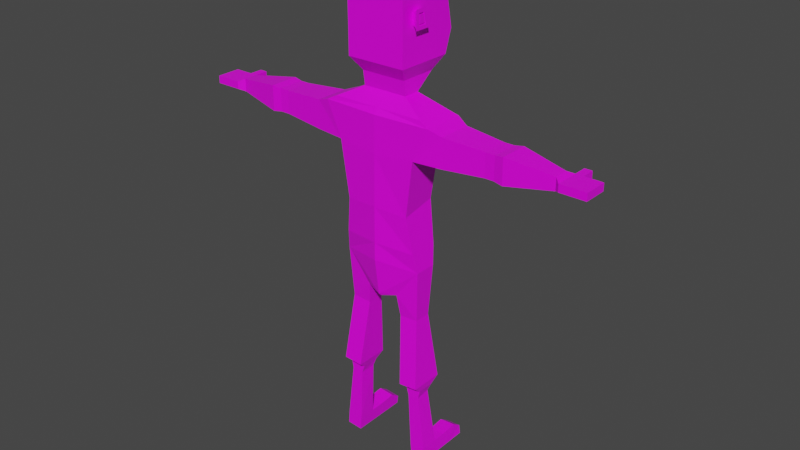 # Source: player_05.blend  (saved by Blender 2.92.15; exported with 4.5.12 LTS)
import bpy
from mathutils import Matrix  # noqa: F401  (used for matrix-valued properties, if any)

bpy.ops.wm.read_factory_settings(use_empty=True)
scene = bpy.context.scene
scene.name = 'Scene'

# ---- collections
col_collection = bpy.data.collections.new('Collection'); scene.collection.children.link(col_collection)

# ---- images (referenced by path relative to the original .blend; pixels are not part of the script)
import os
ASSET_DIR = os.environ.get("B2B_ASSET_DIR", "")  # directory of the original .blend (textures are referenced by path, not embedded)
HERE = os.path.dirname(os.path.abspath(__file__))  # packed textures are extracted next to this script under _unpacked/

def load_image(name, relpath, width, height, colorspace="sRGB"):
    """Load a texture the original file referenced (path relative to the .blend, or extracted next to this script)."""
    p = next((c for c in (os.path.join(HERE, relpath), os.path.join(ASSET_DIR, relpath)) if relpath and os.path.exists(c)), "")
    if p:
        img = bpy.data.images.load(p, check_existing=True)
        img.name = name
    else:  # same state as the original file: an image datablock whose file is absent (Cycles renders it pink)
        img = bpy.data.images.new(name, width, height)
        img.source = "FILE"
        img.filepath = "//" + (relpath or name)
    img.colorspace_settings.name = colorspace
    return img
img_low_poly_png_009 = load_image('low_poly.png.009', 'low_poly.png', 1024, 1024, 'sRGB')

# ---- materials (node trees are filled in below, after node groups)
mat_material_009 = bpy.data.materials.new('Material.009')
mat_material_009.alpha_threshold = 0.0
mat_material_009.use_transparent_shadow = False
mat_material_009.line_color = (0.0, 0.0, 0.0, 1.0)

# ---- material node trees
mat_material_009.use_nodes = True; mat_material_009.node_tree.nodes.clear()
_N = mat_material_009.node_tree.nodes; _L = mat_material_009.node_tree.links
n0 = _N.new('ShaderNodeOutputMaterial'); n0.name = 'Material Output'; n0.location = (300, 300)
n1 = _N.new('ShaderNodeBsdfPrincipled'); n1.name = 'Principled BSDF'; n1.location = (10, 300)
n1.distribution = 'GGX'
n1.subsurface_method = 'BURLEY'
n1.inputs[2].default_value = 0.4
n1.inputs[3].default_value = 1.45
n1.inputs[27].default_value = (0.0, 0.0, 0.0, 1.0)
n1.inputs[28].default_value = 1.0
n2 = _N.new('ShaderNodeTexImage'); n2.name = 'Image Texture'; n2.location = (-451, 143)
n2.image = img_low_poly_png_009
n2.interpolation = 'Closest'
_L.new(n1.outputs[0], n0.inputs[0])
_L.new(n2.outputs[0], n1.inputs[0])
n0.is_active_output = True

# ---- world
world_world = bpy.data.worlds.new('World'); scene.world = world_world
world_world.color = (0.05088, 0.05088, 0.05088)
world_world.use_sun_shadow = False
world_world.sun_shadow_jitter_overblur = 0.0

# ---- meshes
me_cube_006 = bpy.data.meshes.new('Cube.006')
me_cube_006.from_pydata([(-0.2177, 0.03411, 1.098), (-0.08634, 0.03411, 0.933), (-0.2177, -0.08299, 1.098), (-0.08634, -0.08299, 0.933), (-0.1748, -0.1206, 1.393), (-0.1709, 0.06483, 1.427), (-0.2131, -0.1285, 1.689), (-0.2086, 0.07268, 1.723), (-0.2951, 0.09273, 1.864), (-0.101, 0.02008, 0.8174), (-0.101, -0.06896, 0.8174), (-0.2023, -0.06896, 0.8253), (-0.2023, 0.02008, 0.8253), (-0.1327, 0.06386, 0.4501), (-0.1327, -0.1127, 0.4501), (-0.234, -0.1127, 0.458), (-0.234, 0.06386, 0.458), (-0.1432, 0.02232, 0.4149), (-0.1432, -0.0712, 0.4149), (-0.2279, -0.0712, 0.4219), (-0.2279, 0.02232, 0.4219), (-0.1523, 0.009488, 0.3776), (-0.1572, -0.0723, 0.3722), (-0.2186, -0.0723, 0.3773), (-0.2138, 0.009488, 0.3827), (-0.1775, 0.02232, -0.001631), (-0.1775, -0.0712, -0.001631), (-0.2621, -0.0712, 0.005331), (-0.2621, 0.02232, 0.005331), (-0.2561, -0.0712, 0.07844), (-0.1715, -0.0712, 0.07147), (-0.2561, 0.02232, 0.07844), (-0.1715, 0.02232, 0.07147), (-0.2621, 0.09083, 0.005331), (-0.1775, 0.09083, -0.001631), (-0.1715, 0.09083, 0.07147), (-0.2561, 0.09083, 0.07844), (-0.2621, 0.2335, 0.005331), (-0.1775, 0.2335, -0.001631), (-0.1715, 0.2335, 0.04539), (-0.2561, 0.2335, 0.05236), (-0.1715, 0.1823, 0.08036), (-0.2561, 0.1823, 0.08732), (-0.1775, 0.1365, -0.001631), (-0.2621, 0.1365, 0.005331), (-0.3665, -0.1123, 1.691), (-0.3657, 0.06462, 1.69), (-0.3652, -0.1121, 1.841), (-0.3642, 0.06487, 1.84), (-0.5897, -0.0945, 1.707), (-0.5893, 0.04632, 1.706), (-0.589, -0.09437, 1.826), (-0.5884, 0.04647, 1.826), (-0.6398, -0.09456, 1.707), (-0.6394, 0.04625, 1.707), (-0.6392, -0.09444, 1.827), (-0.6386, 0.04638, 1.826), (-0.6873, -0.1017, 1.701), (-0.6869, 0.05322, 1.701), (-0.6866, -0.1015, 1.833), (-0.6861, 0.05334, 1.833), (-0.9282, -0.06247, 1.735), (-0.9282, 0.01363, 1.735), (-0.9281, -0.06245, 1.8), (-0.9281, 0.01365, 1.8), (-0.9567, -0.08843, 1.748), (-0.9566, 0.03958, 1.748), (-0.9567, -0.08843, 1.787), (-0.9566, 0.03958, 1.787), (-0.997, -0.08844, 1.748), (-0.997, 0.03956, 1.748), (-0.997, -0.08844, 1.787), (-0.9969, 0.03957, 1.787), (-1.095, -0.08844, 1.748), (-1.095, 0.03956, 1.748), (-1.095, -0.08844, 1.787), (-1.095, 0.03956, 1.787), (-0.9566, 0.1103, 1.748), (-0.9566, 0.1103, 1.787), (-0.9969, 0.1103, 1.748), (-0.9969, 0.1103, 1.787), (-1.02, -0.08844, 1.748), (-1.04, -0.08844, 1.748), (-1.059, -0.08844, 1.748), (-1.079, -0.08844, 1.748), (-1.079, 0.03956, 1.748), (-1.059, 0.03956, 1.748), (-1.04, 0.03956, 1.748), (-1.02, 0.03956, 1.748), (-1.02, -0.08844, 1.787), (-1.04, -0.08844, 1.787), (-1.059, -0.08844, 1.787), (-1.079, -0.08844, 1.787), (-1.02, 0.03956, 1.787), (-1.04, 0.03956, 1.787), (-1.059, 0.03956, 1.787), (-1.079, 0.03956, 1.787), (-0.1141, -0.06586, 1.956), (-0.1134, 0.01932, 1.956), (-0.1138, -0.07706, 2.032), (-0.1126, 0.117, 2.032), (-0.1514, -0.1291, 2.103), (-0.1513, -0.05932, 2.344), (-0.151, -0.01853, 2.343), (-0.07653, -0.07594, 2.473), (-0.07566, 0.05827, 2.473), (-0.1506, -0.00718, 2.286), (-0.151, -0.05927, 2.286), (-0.2032, 0.05335, 1.201), (-0.2032, -0.1022, 1.201), (-0.2413, 0.07107, 1.891), (-0.2425, -0.1179, 1.892), (-0.1524, -0.1293, 2.414), (-0.1506, 0.1688, 2.413), (-0.1515, -0.1291, 2.217), (-0.1666, -0.05008, 2.336), (-0.1664, -0.02644, 2.335), (-0.1662, -0.01829, 2.294), (-0.1664, -0.05005, 2.294), (-0.1668, -0.0641, 2.35), (-0.1664, -0.01493, 2.349), (-0.166, -0.001247, 2.28), (-0.1665, -0.06404, 2.28), (-0.1821, -0.07419, 2.362), (-0.1815, -0.007294, 2.362), (-0.1809, 0.01133, 2.268), (-0.1816, -0.07412, 2.268), (-0.1818, -0.05511, 2.343), (-0.1815, -0.02294, 2.343), (-0.1812, -0.01185, 2.287), (-0.1815, -0.05507, 2.287), (-0.171, -0.05008, 2.336), (-0.1708, -0.02644, 2.335), (-0.1706, -0.01829, 2.294), (-0.1708, -0.05005, 2.294), (-0.1817, -0.05009, 2.336), (-0.1815, -0.02644, 2.335), (-0.1812, -0.01829, 2.294), (-0.1815, -0.05005, 2.294), (-0.2964, -0.1251, 1.864), (-0.0002249, 0.09169, 1.121), (-0.0002249, 0.02723, 0.9101), (-0.0002249, -0.1406, 1.121), (-0.0002249, -0.1128, 0.9233), (0.2172, 0.03411, 1.098), (0.08589, 0.03411, 0.933), (0.2172, -0.08299, 1.098), (0.08589, -0.08299, 0.933), (0.0005402, -0.1404, 1.405), (0.1756, -0.1206, 1.393), (0.001079, 0.1124, 1.405), (0.173, 0.06475, 1.427), (0.002888, -0.14, 1.667), (0.2186, -0.1287, 1.69), (0.004021, 0.1129, 1.667), (0.2166, 0.07246, 1.724), (0.004692, -0.1397, 1.864), (0.006225, 0.1145, 1.864), (0.3047, 0.09238, 1.865), (0.1006, 0.02008, 0.8174), (0.1006, -0.06896, 0.8174), (0.2018, -0.06896, 0.8253), (0.2018, 0.02008, 0.8253), (0.1323, 0.06386, 0.4501), (0.1323, -0.1127, 0.4501), (0.2335, -0.1127, 0.458), (0.2335, 0.06386, 0.458), (0.1428, 0.02232, 0.4149), (0.1428, -0.0712, 0.4149), (0.2274, -0.0712, 0.4219), (0.2274, 0.02232, 0.4219), (0.1519, 0.009488, 0.3776), (0.1567, -0.0723, 0.3722), (0.2182, -0.0723, 0.3773), (0.2133, 0.009488, 0.3827), (0.1771, 0.02232, -0.001631), (0.1771, -0.0712, -0.001631), (0.2617, -0.0712, 0.005331), (0.2617, 0.02232, 0.005331), (0.2557, -0.0712, 0.07844), (0.1711, -0.0712, 0.07147), (0.2557, 0.02232, 0.07844), (0.1711, 0.02232, 0.07147), (0.2617, 0.09083, 0.005331), (0.1771, 0.09083, -0.001631), (0.1711, 0.09083, 0.07147), (0.2557, 0.09083, 0.07844), (0.2617, 0.2335, 0.005331), (0.1771, 0.2335, -0.001631), (0.1711, 0.2335, 0.04539), (0.2557, 0.2335, 0.05236), (0.1711, 0.1823, 0.08036), (0.2557, 0.1823, 0.08732), (0.1771, 0.1365, -0.001631), (0.2617, 0.1365, 0.005331), (0.3705, -0.1126, 1.691), (0.3711, 0.06432, 1.691), (0.3714, -0.1124, 1.842), (0.3721, 0.0645, 1.842), (0.5914, -0.09475, 1.707), (0.5916, 0.04602, 1.707), (0.5918, -0.09469, 1.827), (0.592, 0.0461, 1.827), (0.641, -0.09478, 1.707), (0.6411, 0.04598, 1.707), (0.6412, -0.09474, 1.827), (0.6414, 0.04604, 1.827), (0.6879, -0.1018, 1.701), (0.688, 0.05298, 1.701), (0.6881, -0.1018, 1.834), (0.6883, 0.05303, 1.833), (0.9279, -0.06249, 1.735), (0.9279, 0.01361, 1.735), (0.9279, -0.06249, 1.8), (0.9279, 0.01361, 1.8), (0.9563, -0.08844, 1.748), (0.9563, 0.03956, 1.748), (0.9563, -0.08844, 1.787), (0.9563, 0.03956, 1.787), (0.9965, -0.08844, 1.748), (0.9965, 0.03956, 1.748), (0.9965, -0.08844, 1.787), (0.9965, 0.03956, 1.787), (1.094, -0.08844, 1.748), (1.094, 0.03956, 1.748), (1.094, -0.08844, 1.787), (1.094, 0.03956, 1.787), (0.9563, 0.1103, 1.748), (0.9563, 0.1103, 1.787), (0.9965, 0.1103, 1.748), (0.9965, 0.1103, 1.787), (1.02, -0.08844, 1.748), (1.039, -0.08844, 1.748), (1.059, -0.08844, 1.748), (1.078, -0.08844, 1.748), (1.078, 0.03956, 1.748), (1.059, 0.03956, 1.748), (1.039, 0.03956, 1.748), (1.02, 0.03956, 1.748), (1.02, -0.08844, 1.787), (1.039, -0.08844, 1.787), (1.059, -0.08844, 1.787), (1.078, -0.08844, 1.787), (1.02, 0.03956, 1.787), (1.039, 0.03956, 1.787), (1.059, 0.03956, 1.787), (1.078, 0.03956, 1.787), (0.005988, -0.0659, 1.957), (0.1256, -0.06602, 1.957), (0.006596, 0.01927, 1.956), (0.1262, 0.01914, 1.957), (0.006268, -0.0771, 2.032), (0.1259, -0.07723, 2.033), (0.007453, 0.117, 2.032), (0.1269, 0.1168, 2.032), (0.005939, -0.1291, 2.103), (0.1625, -0.1293, 2.103), (0.004974, -0.1293, 2.414), (0.1626, -0.05952, 2.344), (0.006677, 0.1688, 2.413), (0.1629, -0.01875, 2.344), (0.004978, -0.07598, 2.473), (0.0863, -0.07604, 2.474), (0.005821, 0.05823, 2.473), (0.0871, 0.05816, 2.473), (0.1632, -0.007404, 2.287), (0.005865, -0.1291, 2.217), (0.1628, -0.05948, 2.287), (-0.0001354, 0.0917, 1.216), (-0.0002215, -0.1406, 1.216), (0.2028, 0.05335, 1.201), (0.2028, -0.1022, 1.201), (0.252, 0.07076, 1.892), (0.006342, 0.07108, 1.891), (0.005094, -0.1179, 1.892), (0.2511, -0.1182, 1.892), (0.1617, -0.1294, 2.414), (0.1632, 0.1686, 2.414), (0.1625, -0.1293, 2.217), (0.178, -0.05031, 2.336), (0.1782, -0.02667, 2.336), (0.1784, -0.01852, 2.295), (0.1782, -0.05028, 2.295), (0.1779, -0.06432, 2.35), (0.1782, -0.01517, 2.35), (0.1786, -0.001492, 2.281), (0.1781, -0.06427, 2.281), (0.1926, -0.07442, 2.363), (0.1931, -0.007542, 2.363), (0.1936, 0.01106, 2.268), (0.193, -0.07436, 2.269), (0.1929, -0.05535, 2.344), (0.1931, -0.02319, 2.344), (0.1934, -0.01211, 2.287), (0.1931, -0.05532, 2.288), (0.1824, -0.05031, 2.336), (0.1825, -0.02667, 2.336), (0.1828, -0.01853, 2.295), (0.1825, -0.05029, 2.295), (0.1929, -0.05033, 2.336), (0.1931, -0.02669, 2.336), (0.1933, -0.01855, 2.295), (0.1931, -0.0503, 2.295), (0.3038, -0.1254, 1.865), (-0.1495, 0.169, 2.102), (0.007756, 0.169, 2.102), (-0.1495, 0.2078, 2.216), (0.007756, 0.2077, 2.216), (0.1641, 0.1688, 2.102), (0.1641, 0.2075, 2.216), (-0.0002249, -0.05658, 0.9101), (-0.0008795, -0.101, 0.9101), (5.994e-05, -0.1405, 1.121), (0.08568, -0.08463, 0.9336)], [(141, 310), (310, 311)], [(143, 142, 2, 3), (0, 1, 9, 12), (1, 141, 143, 3), (1, 0, 140, 141), (5, 4, 6, 7), (268, 108, 5, 150), (109, 269, 148, 4), (108, 109, 4, 5), (154, 7, 8, 157), (4, 148, 152, 6), (150, 5, 7, 154), (273, 110, 98, 249), (6, 139, 47, 45), (6, 152, 156, 139), (11, 12, 16, 15), (3, 2, 11, 10), (1, 3, 10, 9), (2, 0, 12, 11), (16, 13, 17, 20), (10, 11, 15, 14), (12, 9, 13, 16), (9, 10, 14, 13), (19, 20, 24, 23), (13, 14, 18, 17), (15, 16, 20, 19), (14, 15, 19, 18), (30, 29, 27, 26), (18, 19, 23, 22), (20, 17, 21, 24), (17, 18, 22, 21), (26, 27, 28, 25), (32, 30, 26, 25), (29, 31, 28, 27), (23, 24, 31, 29), (21, 22, 30, 32), (24, 21, 32, 31), (22, 23, 29, 30), (28, 31, 36, 33), (42, 41, 39, 40), (25, 28, 33, 34), (31, 32, 35, 36), (32, 25, 34, 35), (40, 39, 38, 37), (41, 43, 38, 39), (44, 42, 40, 37), (43, 44, 37, 38), (34, 33, 44, 43), (33, 36, 42, 44), (35, 34, 43, 41), (36, 35, 41, 42), (48, 46, 50, 52), (7, 6, 45, 46), (8, 7, 46, 48), (139, 8, 48, 47), (49, 51, 55, 53), (46, 45, 49, 50), (45, 47, 51, 49), (47, 48, 52, 51), (56, 54, 58, 60), (51, 52, 56, 55), (52, 50, 54, 56), (50, 49, 53, 54), (60, 58, 62, 64), (54, 53, 57, 58), (53, 55, 59, 57), (55, 56, 60, 59), (61, 63, 67, 65), (58, 57, 61, 62), (57, 59, 63, 61), (59, 60, 64, 63), (68, 66, 77, 78), (63, 64, 68, 67), (64, 62, 66, 68), (62, 61, 65, 66), (85, 84, 73, 74), (66, 65, 69, 70), (65, 67, 71, 69), (67, 68, 72, 71), (74, 73, 75, 76), (84, 92, 75, 73), (92, 96, 76, 75), (96, 85, 74, 76), (78, 77, 79, 80), (72, 68, 78, 80), (66, 70, 79, 77), (70, 72, 80, 79), (72, 70, 88, 93), (93, 88, 87, 94), (94, 87, 86, 95), (95, 86, 85, 96), (71, 72, 93, 89), (89, 93, 94, 90), (90, 94, 95, 91), (91, 95, 96, 92), (69, 71, 89, 81), (81, 89, 90, 82), (82, 90, 91, 83), (83, 91, 92, 84), (70, 69, 81, 88), (88, 81, 82, 87), (87, 82, 83, 86), (86, 83, 84, 85), (98, 97, 99, 100), (110, 111, 97, 98), (111, 274, 247, 97), (100, 99, 101, 304), (97, 247, 251, 99), (249, 98, 100, 253), (307, 306, 113, 259), (99, 251, 255, 101), (253, 100, 304, 305), (113, 112, 104, 105), (102, 103, 120, 119), (114, 266, 257, 112), (263, 105, 104, 261), (112, 257, 261, 104), (259, 113, 105, 263), (101, 255, 266, 114), (304, 101, 114, 306), (0, 2, 109, 108), (2, 142, 269, 109), (140, 0, 108, 268), (139, 156, 274, 111), (8, 139, 111, 110), (157, 8, 110, 273), (103, 102, 112, 113), (106, 103, 113, 306), (102, 107, 114, 112), (107, 106, 306, 114), (118, 115, 131, 134), (106, 107, 122, 121), (103, 106, 121, 120), (107, 102, 119, 122), (116, 115, 127, 128), (115, 118, 130, 127), (120, 121, 125, 124), (121, 122, 126, 125), (128, 127, 123, 124), (129, 128, 124, 125), (127, 130, 126, 123), (130, 129, 125, 126), (122, 119, 123, 126), (118, 117, 129, 130), (119, 120, 124, 123), (117, 116, 128, 129), (134, 131, 135, 138), (115, 116, 132, 131), (117, 118, 134, 133), (116, 117, 133, 132), (137, 138, 135, 136), (131, 132, 136, 135), (133, 134, 138, 137), (132, 133, 137, 136), (269, 148, 150, 268), (143, 147, 146, 142), (144, 162, 159, 145), (145, 147, 143, 141), (141, 143, 142, 140), (145, 141, 140, 144), (151, 155, 153, 149), (268, 150, 151, 270), (271, 149, 148, 269), (270, 151, 149, 271), (154, 157, 158, 155), (149, 153, 152, 148), (150, 154, 155, 151), (148, 152, 154, 150), (273, 249, 250, 272), (152, 156, 157, 154), (153, 195, 197, 303), (153, 303, 156, 152), (161, 165, 166, 162), (147, 160, 161, 146), (145, 159, 160, 147), (146, 161, 162, 144), (166, 170, 167, 163), (160, 164, 165, 161), (162, 166, 163, 159), (159, 163, 164, 160), (169, 173, 174, 170), (163, 167, 168, 164), (165, 169, 170, 166), (164, 168, 169, 165), (180, 176, 177, 179), (168, 172, 173, 169), (170, 174, 171, 167), (167, 171, 172, 168), (176, 175, 178, 177), (182, 175, 176, 180), (179, 177, 178, 181), (173, 179, 181, 174), (171, 182, 180, 172), (174, 181, 182, 171), (172, 180, 179, 173), (178, 183, 186, 181), (192, 190, 189, 191), (175, 184, 183, 178), (181, 186, 185, 182), (182, 185, 184, 175), (190, 187, 188, 189), (191, 189, 188, 193), (194, 187, 190, 192), (193, 188, 187, 194), (184, 193, 194, 183), (183, 194, 192, 186), (185, 191, 193, 184), (186, 192, 191, 185), (198, 202, 200, 196), (155, 196, 195, 153), (158, 198, 196, 155), (303, 197, 198, 158), (199, 203, 205, 201), (196, 200, 199, 195), (195, 199, 201, 197), (197, 201, 202, 198), (206, 210, 208, 204), (201, 205, 206, 202), (202, 206, 204, 200), (200, 204, 203, 199), (210, 214, 212, 208), (204, 208, 207, 203), (203, 207, 209, 205), (205, 209, 210, 206), (211, 215, 217, 213), (208, 212, 211, 207), (207, 211, 213, 209), (209, 213, 214, 210), (218, 228, 227, 216), (213, 217, 218, 214), (214, 218, 216, 212), (212, 216, 215, 211), (235, 224, 223, 234), (216, 220, 219, 215), (215, 219, 221, 217), (217, 221, 222, 218), (224, 226, 225, 223), (234, 223, 225, 242), (242, 225, 226, 246), (246, 226, 224, 235), (228, 230, 229, 227), (222, 230, 228, 218), (216, 227, 229, 220), (220, 229, 230, 222), (222, 243, 238, 220), (243, 244, 237, 238), (244, 245, 236, 237), (245, 246, 235, 236), (221, 239, 243, 222), (239, 240, 244, 243), (240, 241, 245, 244), (241, 242, 246, 245), (219, 231, 239, 221), (231, 232, 240, 239), (232, 233, 241, 240), (233, 234, 242, 241), (220, 238, 231, 219), (238, 237, 232, 231), (237, 236, 233, 232), (236, 235, 234, 233), (250, 254, 252, 248), (274, 247, 249, 273), (272, 250, 248, 275), (275, 248, 247, 274), (254, 308, 256, 252), (248, 252, 251, 247), (249, 253, 254, 250), (247, 251, 253, 249), (307, 259, 277, 309), (252, 256, 255, 251), (253, 305, 308, 254), (251, 255, 305, 253), (277, 264, 262, 276), (266, 257, 259, 307), (258, 283, 284, 260), (278, 276, 257, 266), (263, 261, 262, 264), (276, 262, 261, 257), (259, 263, 264, 277), (257, 261, 263, 259), (256, 278, 266, 255), (308, 309, 278, 256), (144, 270, 271, 146), (146, 271, 269, 142), (140, 268, 270, 144), (142, 269, 268, 140), (303, 275, 274, 156), (158, 272, 275, 303), (156, 274, 273, 157), (157, 273, 272, 158), (260, 277, 276, 258), (265, 309, 277, 260), (258, 276, 278, 267), (267, 278, 309, 265), (282, 298, 295, 279), (265, 285, 286, 267), (260, 284, 285, 265), (267, 286, 283, 258), (280, 292, 291, 279), (279, 291, 294, 282), (284, 288, 289, 285), (285, 289, 290, 286), (292, 288, 287, 291), (293, 289, 288, 292), (291, 287, 290, 294), (294, 290, 289, 293), (286, 290, 287, 283), (282, 294, 293, 281), (283, 287, 288, 284), (281, 293, 292, 280), (298, 302, 299, 295), (279, 295, 296, 280), (281, 297, 298, 282), (280, 296, 297, 281), (301, 300, 299, 302), (295, 299, 300, 296), (297, 301, 302, 298), (296, 300, 301, 297), (304, 306, 307, 309, 308, 305), (3, 311, 312, 142, 2), (313, 147, 146, 142, 312, 311)])
_uv = me_cube_006.uv_layers.new(name='UVMap')
_uv.uv.foreach_set('vector', [0.4495, 0.5114, 0.4495, 0.5114, 0.4495, 0.5114, 0.4495, 0.5114, 0.4495, 0.5114, 0.4495, 0.5114, 0.4495, 0.5114, 0.4495, 0.5114, 0.4495, 0.5114, 0.4495, 0.5114, 0.4495, 0.5114, 0.4495, 0.5114, 0.4495, 0.5114, 0.4495, 0.5114, 0.4495, 0.5114, 0.4495, 0.5114, 0.3206, 0.1598, 0.3206, 0.1598, 0.3206, 0.1598, 0.3206, 0.1598, 0.348, 0.1755, 0.348, 0.1755, 0.348, 0.1755, 0.348, 0.1755, 0.348, 0.1755, 0.348, 0.1755, 0.348, 0.1755, 0.348, 0.1755, 0.348, 0.1755, 0.348, 0.1755, 0.348, 0.1755, 0.348, 0.1755, 0.3206, 0.1598, 0.3206, 0.1598, 0.3206, 0.1598, 0.3206, 0.1598, 0.3206, 0.1598, 0.3206, 0.1598, 0.3206, 0.1598, 0.3206, 0.1598, 0.3206, 0.1598, 0.3206, 0.1598, 0.3206, 0.1598, 0.3206, 0.1598, 0.6917, 0.5583, 0.6917, 0.5583, 0.6917, 0.5583, 0.6917, 0.5583, 0.3206, 0.1598, 0.3206, 0.1598, 0.3206, 0.1598, 0.3206, 0.1598, 0.3206, 0.1598, 0.3206, 0.1598, 0.3206, 0.1598, 0.3206, 0.1598, 0.4495, 0.5114, 0.4495, 0.5114, 0.4495, 0.5114, 0.4495, 0.5114, 0.4231, 0.5661, 0.4231, 0.5661, 0.4231, 0.5661, 0.4231, 0.5661, 0.4495, 0.5114, 0.4495, 0.5114, 0.4495, 0.5114, 0.4495, 0.5114, 0.4495, 0.5114, 0.4495, 0.5114, 0.4495, 0.5114, 0.4495, 0.5114, 0.6917, 0.5583, 0.6917, 0.5583, 0.6917, 0.5583, 0.6917, 0.5583, 0.4231, 0.5661, 0.4231, 0.5661, 0.4231, 0.5661, 0.4231, 0.5661, 0.4495, 0.5114, 0.4495, 0.5114, 0.4495, 0.5114, 0.4495, 0.5114, 0.4495, 0.5114, 0.4495, 0.5114, 0.4495, 0.5114, 0.4495, 0.5114, 0.6917, 0.5583, 0.6917, 0.5583, 0.6917, 0.5583, 0.6917, 0.5583, 0.6917, 0.5583, 0.6917, 0.5583, 0.6917, 0.5583, 0.6917, 0.5583, 0.6917, 0.5583, 0.6917, 0.5583, 0.6917, 0.5583, 0.6917, 0.5583, 0.6917, 0.5583, 0.6917, 0.5583, 0.6917, 0.5583, 0.6917, 0.5583, 0.6917, 0.5583, 0.6917, 0.5583, 0.6917, 0.5583, 0.6917, 0.5583, 0.6917, 0.5583, 0.6917, 0.5583, 0.6917, 0.5583, 0.6917, 0.5583, 0.6917, 0.5583, 0.6917, 0.5583, 0.6917, 0.5583, 0.6917, 0.5583, 0.6917, 0.5583, 0.6917, 0.5583, 0.6917, 0.5583, 0.6917, 0.5583, 0.6917, 0.5583, 0.6917, 0.5583, 0.6917, 0.5583, 0.6917, 0.5583, 0.6917, 0.5583, 0.6917, 0.5583, 0.6917, 0.5583, 0.6917, 0.5583, 0.6917, 0.5583, 0.6917, 0.5583, 0.6917, 0.5583, 0.6917, 0.5583, 0.6917, 0.5583, 0.6917, 0.5583, 0.6917, 0.5583, 0.6917, 0.5583, 0.6917, 0.5583, 0.6917, 0.5583, 0.6917, 0.5583, 0.6917, 0.5583, 0.6917, 0.5583, 0.6917, 0.5583, 0.6917, 0.5583, 0.6917, 0.5583, 0.6917, 0.5583, 0.6917, 0.5583, 0.6917, 0.5583, 0.6917, 0.5583, 0.6917, 0.5583, 0.6917, 0.5583, 0.6917, 0.5583, 0.6917, 0.5583, 0.6917, 0.5583, 0.6917, 0.5583, 0.6917, 0.5583, 0.6917, 0.5583, 0.6917, 0.5583, 0.6917, 0.5583, 0.6917, 0.5583, 0.6917, 0.5583, 0.6917, 0.5583, 0.6917, 0.5583, 0.6917, 0.5583, 0.6917, 0.5583, 0.6917, 0.5583, 0.6917, 0.5583, 0.6917, 0.5583, 0.6917, 0.5583, 0.6917, 0.5583, 0.6917, 0.5583, 0.6917, 0.5583, 0.6917, 0.5583, 0.6917, 0.5583, 0.6917, 0.5583, 0.6917, 0.5583, 0.6917, 0.5583, 0.6917, 0.5583, 0.6917, 0.5583, 0.6917, 0.5583, 0.6917, 0.5583, 0.6917, 0.5583, 0.6917, 0.5583, 0.6917, 0.5583, 0.6917, 0.5583, 0.6917, 0.5583, 0.6917, 0.5583, 0.6917, 0.5583, 0.6917, 0.5583, 0.6917, 0.5583, 0.6917, 0.5583, 0.6917, 0.5583, 0.6917, 0.5583, 0.6917, 0.5583, 0.6917, 0.5583, 0.6917, 0.5583, 0.6917, 0.5583, 0.6917, 0.5583, 0.6917, 0.5583, 0.6917, 0.5583, 0.6917, 0.5583, 0.307, 0.1598, 0.307, 0.1598, 0.307, 0.1598, 0.307, 0.1598, 0.3206, 0.1598, 0.3206, 0.1598, 0.3206, 0.1598, 0.3206, 0.1598, 0.3206, 0.1598, 0.3206, 0.1598, 0.3206, 0.1598, 0.3206, 0.1598, 0.3206, 0.1598, 0.3206, 0.1598, 0.3206, 0.1598, 0.3206, 0.1598, 0.6917, 0.5583, 0.6917, 0.5583, 0.6917, 0.5583, 0.6917, 0.5583, 0.307, 0.1598, 0.307, 0.1598, 0.307, 0.1598, 0.307, 0.1598, 0.3206, 0.1598, 0.3206, 0.1598, 0.3206, 0.1598, 0.3206, 0.1598, 0.3206, 0.1598, 0.3206, 0.1598, 0.3206, 0.1598, 0.3206, 0.1598, 0.6917, 0.5583, 0.6917, 0.5583, 0.6917, 0.5583, 0.6917, 0.5583, 0.6917, 0.5583, 0.6917, 0.5583, 0.6917, 0.5583, 0.6917, 0.5583, 0.6917, 0.5583, 0.6917, 0.5583, 0.6917, 0.5583, 0.6917, 0.5583, 0.6917, 0.5583, 0.6917, 0.5583, 0.6917, 0.5583, 0.6917, 0.5583, 0.6917, 0.5583, 0.6917, 0.5583, 0.6917, 0.5583, 0.6917, 0.5583, 0.6917, 0.5583, 0.6917, 0.5583, 0.6917, 0.5583, 0.6917, 0.5583, 0.6917, 0.5583, 0.6917, 0.5583, 0.6917, 0.5583, 0.6917, 0.5583, 0.6917, 0.5583, 0.6917, 0.5583, 0.6917, 0.5583, 0.6917, 0.5583, 0.6917, 0.5583, 0.6917, 0.5583, 0.6917, 0.5583, 0.6917, 0.5583, 0.6917, 0.5583, 0.6917, 0.5583, 0.6917, 0.5583, 0.6917, 0.5583, 0.6917, 0.5583, 0.6917, 0.5583, 0.6917, 0.5583, 0.6917, 0.5583, 0.6917, 0.5583, 0.6917, 0.5583, 0.6917, 0.5583, 0.6917, 0.5583, 0.6917, 0.5583, 0.6917, 0.5583, 0.6917, 0.5583, 0.6917, 0.5583, 0.6917, 0.5583, 0.6917, 0.5583, 0.6917, 0.5583, 0.6917, 0.5583, 0.6917, 0.5583, 0.6917, 0.5583, 0.6917, 0.5583, 0.6917, 0.5583, 0.6917, 0.5583, 0.6917, 0.5583, 0.6917, 0.5583, 0.6917, 0.5583, 0.6917, 0.5583, 0.6917, 0.5583, 0.6917, 0.5583, 0.6917, 0.5583, 0.6917, 0.5583, 0.6917, 0.5583, 0.6917, 0.5583, 0.6917, 0.5583, 0.6917, 0.5583, 0.6917, 0.5583, 0.6917, 0.5583, 0.6917, 0.5583, 0.6917, 0.5583, 0.6917, 0.5583, 0.6917, 0.5583, 0.6917, 0.5583, 0.6917, 0.5583, 0.6917, 0.5583, 0.6917, 0.5583, 0.6917, 0.5583, 0.6917, 0.5583, 0.6917, 0.5583, 0.6917, 0.5583, 0.6917, 0.5583, 0.6917, 0.5583, 0.6917, 0.5583, 0.6917, 0.5583, 0.6917, 0.5583, 0.6917, 0.5583, 0.6917, 0.5583, 0.6917, 0.5583, 0.6917, 0.5583, 0.6917, 0.5583, 0.6917, 0.5583, 0.6917, 0.5583, 0.6917, 0.5583, 0.6917, 0.5583, 0.6917, 0.5583, 0.6917, 0.5583, 0.6917, 0.5583, 0.6917, 0.5583, 0.6917, 0.5583, 0.6917, 0.5583, 0.6917, 0.5583, 0.6917, 0.5583, 0.6917, 0.5583, 0.6917, 0.5583, 0.6917, 0.5583, 0.6917, 0.5583, 0.6917, 0.5583, 0.6917, 0.5583, 0.6917, 0.5583, 0.6917, 0.5583, 0.6917, 0.5583, 0.6917, 0.5583, 0.6917, 0.5583, 0.6917, 0.5583, 0.6917, 0.5583, 0.6917, 0.5583, 0.6917, 0.5583, 0.6917, 0.5583, 0.6917, 0.5583, 0.6917, 0.5583, 0.6917, 0.5583, 0.6917, 0.5583, 0.6917, 0.5583, 0.6917, 0.5583, 0.6917, 0.5583, 0.6917, 0.5583, 0.6917, 0.5583, 0.6917, 0.5583, 0.6917, 0.5583, 0.6917, 0.5583, 0.6917, 0.5583, 0.6917, 0.5583, 0.6917, 0.5583, 0.6917, 0.5583, 0.6917, 0.5583, 0.6917, 0.5583, 0.6917, 0.5583, 0.6917, 0.5583, 0.6917, 0.5583, 0.6917, 0.5583, 0.6917, 0.5583, 0.6917, 0.5583, 0.6917, 0.5583, 0.6917, 0.5583, 0.6917, 0.5583, 0.6917, 0.5583, 0.6917, 0.5583, 0.6917, 0.5583, 0.6917, 0.5583, 0.6917, 0.5583, 0.6917, 0.5583, 0.6917, 0.5583, 0.6917, 0.5583, 0.6917, 0.5583, 0.6917, 0.5583, 0.6917, 0.5583, 0.6917, 0.5583, 0.6917, 0.5583, 0.6917, 0.5583, 0.6917, 0.5583, 0.6917, 0.5583, 0.6917, 0.5583, 0.6917, 0.5583, 0.6917, 0.5583, 0.6917, 0.5583, 0.6917, 0.5583, 0.6917, 0.5583, 0.6917, 0.5583, 0.6917, 0.5583, 0.6917, 0.5583, 0.6917, 0.5583, 0.6917, 0.5583, 0.6917, 0.5583, 0.6917, 0.5583, 0.6917, 0.5583, 0.6917, 0.5583, 0.6917, 0.5583, 0.6917, 0.5583, 0.6917, 0.5583, 0.6917, 0.5583, 0.6917, 0.5583, 0.6917, 0.5583, 0.6917, 0.5583, 0.6917, 0.5583, 0.6917, 0.5583, 0.6917, 0.5583, 0.6917, 0.5583, 0.6917, 0.5583, 0.6917, 0.5583, 0.6917, 0.5583, 0.6917, 0.5583, 0.6917, 0.5583, 0.6917, 0.5583, 0.6917, 0.5583, 0.6917, 0.5583, 0.6917, 0.5583, 0.6917, 0.5583, 0.6917, 0.5583, 0.6917, 0.5583, 0.6917, 0.5583, 0.6917, 0.5583, 0.6917, 0.5583, 0.6917, 0.5583, 0.6917, 0.5583, 0.6917, 0.5583, 0.9495, 0.9489, 0.9495, 0.9489, 0.9495, 0.9489, 0.9495, 0.9489, 0.6917, 0.5583, 0.6917, 0.5583, 0.6917, 0.5583, 0.6917, 0.5583, 0.6917, 0.5583, 0.6917, 0.5583, 0.6917, 0.5583, 0.6917, 0.5583, 0.9417, 0.9177, 0.9417, 0.9177, 0.9417, 0.9177, 0.9417, 0.9177, 0.9495, 0.9489, 0.9495, 0.9489, 0.9495, 0.9489, 0.9495, 0.9489, 0.9495, 0.9489, 0.9495, 0.9489, 0.9495, 0.9489, 0.9495, 0.9489, 0.6917, 0.5583, 0.6917, 0.5583, 0.6917, 0.5583, 0.6917, 0.5583, 0.6917, 0.5583, 0.6917, 0.5583, 0.6917, 0.5583, 0.6917, 0.5583, 0.348, 0.1755, 0.348, 0.1755, 0.348, 0.1755, 0.348, 0.1755, 0.348, 0.1755, 0.348, 0.1755, 0.348, 0.1755, 0.348, 0.1755, 0.348, 0.1755, 0.348, 0.1755, 0.348, 0.1755, 0.348, 0.1755, 0.1761, 0.1833, 0.1761, 0.1833, 0.1761, 0.1833, 0.1761, 0.1833, 0.1761, 0.1833, 0.1761, 0.1833, 0.1761, 0.1833, 0.1761, 0.1833, 0.1761, 0.1833, 0.1761, 0.1833, 0.1761, 0.1833, 0.1761, 0.1833, 0.6917, 0.5583, 0.6917, 0.5583, 0.6917, 0.5583, 0.6917, 0.5583, 0.6917, 0.5583, 0.6917, 0.5583, 0.6917, 0.5583, 0.6917, 0.5583, 0.6917, 0.5583, 0.6917, 0.5583, 0.6917, 0.5583, 0.6917, 0.5583, 0.6917, 0.5583, 0.6917, 0.5583, 0.6917, 0.5583, 0.6917, 0.5583, 0.6917, 0.5583, 0.6917, 0.5583, 0.6917, 0.5583, 0.6917, 0.5583, 0.6917, 0.5583, 0.6917, 0.5583, 0.6917, 0.5583, 0.6917, 0.5583, 0.6917, 0.5583, 0.6917, 0.5583, 0.6917, 0.5583, 0.6917, 0.5583, 0.6917, 0.5583, 0.6917, 0.5583, 0.6917, 0.5583, 0.6917, 0.5583, 0.6917, 0.5583, 0.6917, 0.5583, 0.6917, 0.5583, 0.6917, 0.5583, 0.6917, 0.5583, 0.6917, 0.5583, 0.6917, 0.5583, 0.6917, 0.5583, 0.6917, 0.5583, 0.6917, 0.5583, 0.6917, 0.5583, 0.6917, 0.5583, 0.6917, 0.5583, 0.6917, 0.5583, 0.6917, 0.5583, 0.6917, 0.5583, 0.6917, 0.5583, 0.6917, 0.5583, 0.6917, 0.5583, 0.6917, 0.5583, 0.6917, 0.5583, 0.6917, 0.5583, 0.6917, 0.5583, 0.6917, 0.5583, 0.6917, 0.5583, 0.6917, 0.5583, 0.6917, 0.5583, 0.6917, 0.5583, 0.6917, 0.5583, 0.6917, 0.5583, 0.6917, 0.5583, 0.6917, 0.5583, 0.6917, 0.5583, 0.6917, 0.5583, 0.6917, 0.5583, 0.6917, 0.5583, 0.6917, 0.5583, 0.6917, 0.5583, 0.6917, 0.5583, 0.6917, 0.5583, 0.6917, 0.5583, 0.6917, 0.5583, 0.6917, 0.5583, 0.6917, 0.5583, 0.6917, 0.5583, 0.6917, 0.5583, 0.6917, 0.5583, 0.6917, 0.5583, 0.6917, 0.5583, 0.6917, 0.5583, 0.6917, 0.5583, 0.6917, 0.5583, 0.6917, 0.5583, 0.6917, 0.5583, 0.6917, 0.5583, 0.6917, 0.5583, 0.6917, 0.5583, 0.6917, 0.5583, 0.6917, 0.5583, 0.6917, 0.5583, 0.6917, 0.5583, 0.6917, 0.5583, 0.6917, 0.5583, 0.6917, 0.5583, 0.6917, 0.5583, 0.6917, 0.5583, 0.6917, 0.5583, 0.6917, 0.5583, 0.6917, 0.5583, 0.6917, 0.5583, 0.6917, 0.5583, 0.6917, 0.5583, 0.6917, 0.5583, 0.6917, 0.5583, 0.6917, 0.5583, 0.6917, 0.5583, 0.6917, 0.5583, 0.6917, 0.5583, 0.6917, 0.5583, 0.6917, 0.5583, 0.6917, 0.5583, 0.6917, 0.5583, 0.6917, 0.5583, 0.6917, 0.5583, 0.4495, 0.5114, 0.4495, 0.5114, 0.4495, 0.5114, 0.4495, 0.5114, 0.4495, 0.5114, 0.4495, 0.5114, 0.4495, 0.5114, 0.4495, 0.5114, 0.4495, 0.5114, 0.4495, 0.5114, 0.4495, 0.5114, 0.4495, 0.5114, 0.6917, 0.5583, 0.6917, 0.5583, 0.6917, 0.5583, 0.6917, 0.5583, 0.4495, 0.5114, 0.4495, 0.5114, 0.4495, 0.5114, 0.4495, 0.5114, 0.3206, 0.1598, 0.3206, 0.1598, 0.3206, 0.1598, 0.3206, 0.1598, 0.348, 0.1755, 0.348, 0.1755, 0.348, 0.1755, 0.348, 0.1755, 0.348, 0.1755, 0.348, 0.1755, 0.348, 0.1755, 0.348, 0.1755, 0.348, 0.1755, 0.348, 0.1755, 0.348, 0.1755, 0.348, 0.1755, 0.3206, 0.1598, 0.3206, 0.1598, 0.3206, 0.1598, 0.3206, 0.1598, 0.3206, 0.1598, 0.3206, 0.1598, 0.3206, 0.1598, 0.3206, 0.1598, 0.3206, 0.1598, 0.3206, 0.1598, 0.3206, 0.1598, 0.3206, 0.1598, 0.3206, 0.1598, 0.3206, 0.1598, 0.3206, 0.1598, 0.3206, 0.1598, 0.6917, 0.5583, 0.6917, 0.5583, 0.6917, 0.5583, 0.6917, 0.5583, 0.6917, 0.5583, 0.6917, 0.5583, 0.6917, 0.5583, 0.6917, 0.5583, 0.3206, 0.1598, 0.3206, 0.1598, 0.3206, 0.1598, 0.3206, 0.1598, 0.3206, 0.1598, 0.3206, 0.1598, 0.3206, 0.1598, 0.3206, 0.1598, 0.4495, 0.5114, 0.4495, 0.5114, 0.4495, 0.5114, 0.4495, 0.5114, 0.4231, 0.5661, 0.4231, 0.5661, 0.4231, 0.5661, 0.4231, 0.5661, 0.4495, 0.5114, 0.4495, 0.5114, 0.4495, 0.5114, 0.4495, 0.5114, 0.4495, 0.5114, 0.4495, 0.5114, 0.4495, 0.5114, 0.4495, 0.5114, 0.6917, 0.5583, 0.6917, 0.5583, 0.6917, 0.5583, 0.6917, 0.5583, 0.4231, 0.5661, 0.4231, 0.5661, 0.4231, 0.5661, 0.4231, 0.5661, 0.4495, 0.5114, 0.4495, 0.5114, 0.4495, 0.5114, 0.4495, 0.5114, 0.4495, 0.5114, 0.4495, 0.5114, 0.4495, 0.5114, 0.4495, 0.5114, 0.6917, 0.5583, 0.6917, 0.5583, 0.6917, 0.5583, 0.6917, 0.5583, 0.6917, 0.5583, 0.6917, 0.5583, 0.6917, 0.5583, 0.6917, 0.5583, 0.6917, 0.5583, 0.6917, 0.5583, 0.6917, 0.5583, 0.6917, 0.5583, 0.6917, 0.5583, 0.6917, 0.5583, 0.6917, 0.5583, 0.6917, 0.5583, 0.6917, 0.5583, 0.6917, 0.5583, 0.6917, 0.5583, 0.6917, 0.5583, 0.6917, 0.5583, 0.6917, 0.5583, 0.6917, 0.5583, 0.6917, 0.5583, 0.6917, 0.5583, 0.6917, 0.5583, 0.6917, 0.5583, 0.6917, 0.5583, 0.6917, 0.5583, 0.6917, 0.5583, 0.6917, 0.5583, 0.6917, 0.5583, 0.6917, 0.5583, 0.6917, 0.5583, 0.6917, 0.5583, 0.6917, 0.5583, 0.6917, 0.5583, 0.6917, 0.5583, 0.6917, 0.5583, 0.6917, 0.5583, 0.6917, 0.5583, 0.6917, 0.5583, 0.6917, 0.5583, 0.6917, 0.5583, 0.6917, 0.5583, 0.6917, 0.5583, 0.6917, 0.5583, 0.6917, 0.5583, 0.6917, 0.5583, 0.6917, 0.5583, 0.6917, 0.5583, 0.6917, 0.5583, 0.6917, 0.5583, 0.6917, 0.5583, 0.6917, 0.5583, 0.6917, 0.5583, 0.6917, 0.5583, 0.6917, 0.5583, 0.6917, 0.5583, 0.6917, 0.5583, 0.6917, 0.5583, 0.6917, 0.5583, 0.6917, 0.5583, 0.6917, 0.5583, 0.6917, 0.5583, 0.6917, 0.5583, 0.6917, 0.5583, 0.6917, 0.5583, 0.6917, 0.5583, 0.6917, 0.5583, 0.6917, 0.5583, 0.6917, 0.5583, 0.6917, 0.5583, 0.6917, 0.5583, 0.6917, 0.5583, 0.6917, 0.5583, 0.6917, 0.5583, 0.6917, 0.5583, 0.6917, 0.5583, 0.6917, 0.5583, 0.6917, 0.5583, 0.6917, 0.5583, 0.6917, 0.5583, 0.6917, 0.5583, 0.6917, 0.5583, 0.6917, 0.5583, 0.6917, 0.5583, 0.6917, 0.5583, 0.6917, 0.5583, 0.6917, 0.5583, 0.6917, 0.5583, 0.6917, 0.5583, 0.6917, 0.5583, 0.6917, 0.5583, 0.6917, 0.5583, 0.6917, 0.5583, 0.6917, 0.5583, 0.6917, 0.5583, 0.6917, 0.5583, 0.6917, 0.5583, 0.6917, 0.5583, 0.6917, 0.5583, 0.6917, 0.5583, 0.6917, 0.5583, 0.6917, 0.5583, 0.6917, 0.5583, 0.6917, 0.5583, 0.6917, 0.5583, 0.6917, 0.5583, 0.6917, 0.5583, 0.6917, 0.5583, 0.6917, 0.5583, 0.307, 0.1598, 0.307, 0.1598, 0.307, 0.1598, 0.307, 0.1598, 0.3206, 0.1598, 0.3206, 0.1598, 0.3206, 0.1598, 0.3206, 0.1598, 0.3206, 0.1598, 0.3206, 0.1598, 0.3206, 0.1598, 0.3206, 0.1598, 0.3206, 0.1598, 0.3206, 0.1598, 0.3206, 0.1598, 0.3206, 0.1598, 0.6917, 0.5583, 0.6917, 0.5583, 0.6917, 0.5583, 0.6917, 0.5583, 0.307, 0.1598, 0.307, 0.1598, 0.307, 0.1598, 0.307, 0.1598, 0.3206, 0.1598, 0.3206, 0.1598, 0.3206, 0.1598, 0.3206, 0.1598, 0.3206, 0.1598, 0.3206, 0.1598, 0.3206, 0.1598, 0.3206, 0.1598, 0.6917, 0.5583, 0.6917, 0.5583, 0.6917, 0.5583, 0.6917, 0.5583, 0.6917, 0.5583, 0.6917, 0.5583, 0.6917, 0.5583, 0.6917, 0.5583, 0.6917, 0.5583, 0.6917, 0.5583, 0.6917, 0.5583, 0.6917, 0.5583, 0.6917, 0.5583, 0.6917, 0.5583, 0.6917, 0.5583, 0.6917, 0.5583, 0.6917, 0.5583, 0.6917, 0.5583, 0.6917, 0.5583, 0.6917, 0.5583, 0.6917, 0.5583, 0.6917, 0.5583, 0.6917, 0.5583, 0.6917, 0.5583, 0.6917, 0.5583, 0.6917, 0.5583, 0.6917, 0.5583, 0.6917, 0.5583, 0.6917, 0.5583, 0.6917, 0.5583, 0.6917, 0.5583, 0.6917, 0.5583, 0.6917, 0.5583, 0.6917, 0.5583, 0.6917, 0.5583, 0.6917, 0.5583, 0.6917, 0.5583, 0.6917, 0.5583, 0.6917, 0.5583, 0.6917, 0.5583, 0.6917, 0.5583, 0.6917, 0.5583, 0.6917, 0.5583, 0.6917, 0.5583, 0.6917, 0.5583, 0.6917, 0.5583, 0.6917, 0.5583, 0.6917, 0.5583, 0.6917, 0.5583, 0.6917, 0.5583, 0.6917, 0.5583, 0.6917, 0.5583, 0.6917, 0.5583, 0.6917, 0.5583, 0.6917, 0.5583, 0.6917, 0.5583, 0.6917, 0.5583, 0.6917, 0.5583, 0.6917, 0.5583, 0.6917, 0.5583, 0.6917, 0.5583, 0.6917, 0.5583, 0.6917, 0.5583, 0.6917, 0.5583, 0.6917, 0.5583, 0.6917, 0.5583, 0.6917, 0.5583, 0.6917, 0.5583, 0.6917, 0.5583, 0.6917, 0.5583, 0.6917, 0.5583, 0.6917, 0.5583, 0.6917, 0.5583, 0.6917, 0.5583, 0.6917, 0.5583, 0.6917, 0.5583, 0.6917, 0.5583, 0.6917, 0.5583, 0.6917, 0.5583, 0.6917, 0.5583, 0.6917, 0.5583, 0.6917, 0.5583, 0.6917, 0.5583, 0.6917, 0.5583, 0.6917, 0.5583, 0.6917, 0.5583, 0.6917, 0.5583, 0.6917, 0.5583, 0.6917, 0.5583, 0.6917, 0.5583, 0.6917, 0.5583, 0.6917, 0.5583, 0.6917, 0.5583, 0.6917, 0.5583, 0.6917, 0.5583, 0.6917, 0.5583, 0.6917, 0.5583, 0.6917, 0.5583, 0.6917, 0.5583, 0.6917, 0.5583, 0.6917, 0.5583, 0.6917, 0.5583, 0.6917, 0.5583, 0.6917, 0.5583, 0.6917, 0.5583, 0.6917, 0.5583, 0.6917, 0.5583, 0.6917, 0.5583, 0.6917, 0.5583, 0.6917, 0.5583, 0.6917, 0.5583, 0.6917, 0.5583, 0.6917, 0.5583, 0.6917, 0.5583, 0.6917, 0.5583, 0.6917, 0.5583, 0.6917, 0.5583, 0.6917, 0.5583, 0.6917, 0.5583, 0.6917, 0.5583, 0.6917, 0.5583, 0.6917, 0.5583, 0.6917, 0.5583, 0.6917, 0.5583, 0.6917, 0.5583, 0.6917, 0.5583, 0.6917, 0.5583, 0.6917, 0.5583, 0.6917, 0.5583, 0.6917, 0.5583, 0.6917, 0.5583, 0.6917, 0.5583, 0.6917, 0.5583, 0.6917, 0.5583, 0.6917, 0.5583, 0.6917, 0.5583, 0.6917, 0.5583, 0.6917, 0.5583, 0.6917, 0.5583, 0.6917, 0.5583, 0.6917, 0.5583, 0.6917, 0.5583, 0.6917, 0.5583, 0.6917, 0.5583, 0.6917, 0.5583, 0.6917, 0.5583, 0.6917, 0.5583, 0.6917, 0.5583, 0.6917, 0.5583, 0.6917, 0.5583, 0.6917, 0.5583, 0.6917, 0.5583, 0.6917, 0.5583, 0.6917, 0.5583, 0.6917, 0.5583, 0.6917, 0.5583, 0.6917, 0.5583, 0.6917, 0.5583, 0.6917, 0.5583, 0.6917, 0.5583, 0.6917, 0.5583, 0.6917, 0.5583, 0.6917, 0.5583, 0.6917, 0.5583, 0.6917, 0.5583, 0.6917, 0.5583, 0.6917, 0.5583, 0.6917, 0.5583, 0.6917, 0.5583, 0.6917, 0.5583, 0.6917, 0.5583, 0.6917, 0.5583, 0.6917, 0.5583, 0.6917, 0.5583, 0.6917, 0.5583, 0.6917, 0.5583, 0.6917, 0.5583, 0.6917, 0.5583, 0.6917, 0.5583, 0.6917, 0.5583, 0.6917, 0.5583, 0.6917, 0.5583, 0.6917, 0.5583, 0.6917, 0.5583, 0.6917, 0.5583, 0.6917, 0.5583, 0.6917, 0.5583, 0.6917, 0.5583, 0.6917, 0.5583, 0.6917, 0.5583, 0.6917, 0.5583, 0.6917, 0.5583, 0.6917, 0.5583, 0.6917, 0.5583, 0.6917, 0.5583, 0.6917, 0.5583, 0.6917, 0.5583, 0.6917, 0.5583, 0.6917, 0.5583, 0.6917, 0.5583, 0.6917, 0.5583, 0.6917, 0.5583, 0.6917, 0.5583, 0.6917, 0.5583, 0.6917, 0.5583, 0.6917, 0.5583, 0.6917, 0.5583, 0.6917, 0.5583, 0.6995, 0.5622, 0.6995, 0.5622, 0.6995, 0.5622, 0.6995, 0.5622, 0.6917, 0.5583, 0.6917, 0.5583, 0.6917, 0.5583, 0.6917, 0.5583, 0.6917, 0.5583, 0.6917, 0.5583, 0.6917, 0.5583, 0.6917, 0.5583, 0.6917, 0.5583, 0.6917, 0.5583, 0.6917, 0.5583, 0.6917, 0.5583, 0.9495, 0.9489, 0.9495, 0.9489, 0.9495, 0.9489, 0.9495, 0.9489, 0.6917, 0.5583, 0.6917, 0.5583, 0.6917, 0.5583, 0.6917, 0.5583, 0.6917, 0.5583, 0.6917, 0.5583, 0.6917, 0.5583, 0.6917, 0.5583, 0.6917, 0.5583, 0.6917, 0.5583, 0.6917, 0.5583, 0.6917, 0.5583, 0.9417, 0.9177, 0.9417, 0.9177, 0.9417, 0.9177, 0.9417, 0.9177, 0.9495, 0.9489, 0.9495, 0.9489, 0.9495, 0.9489, 0.9495, 0.9489, 0.9495, 0.9489, 0.9495, 0.9489, 0.9495, 0.9489, 0.9495, 0.9489, 0.9495, 0.9489, 0.9495, 0.9489, 0.9495, 0.9489, 0.9495, 0.9489, 0.6917, 0.5583, 0.6917, 0.5583, 0.6917, 0.5583, 0.6917, 0.5583, 0.6917, 0.5583, 0.6917, 0.5583, 0.6917, 0.5583, 0.6917, 0.5583, 0.348, 0.1755, 0.348, 0.1755, 0.348, 0.1755, 0.348, 0.1755, 0.348, 0.1755, 0.348, 0.1755, 0.348, 0.1755, 0.348, 0.1755, 0.348, 0.1755, 0.348, 0.1755, 0.348, 0.1755, 0.348, 0.1755, 0.6917, 0.5583, 0.6917, 0.5583, 0.6917, 0.5583, 0.6917, 0.5583, 0.1761, 0.1833, 0.1761, 0.1833, 0.1761, 0.1833, 0.1761, 0.1833, 0.1761, 0.1833, 0.1761, 0.1833, 0.1761, 0.1833, 0.1761, 0.1833, 0.1761, 0.1833, 0.1761, 0.1833, 0.1761, 0.1833, 0.1761, 0.1833, 0.1761, 0.1833, 0.1761, 0.1833, 0.1761, 0.1833, 0.1761, 0.1833, 0.6917, 0.5583, 0.6917, 0.5583, 0.6917, 0.5583, 0.6917, 0.5583, 0.6917, 0.5583, 0.6917, 0.5583, 0.6917, 0.5583, 0.6917, 0.5583, 0.6917, 0.5583, 0.6917, 0.5583, 0.6917, 0.5583, 0.6917, 0.5583, 0.6917, 0.5583, 0.6917, 0.5583, 0.6917, 0.5583, 0.6917, 0.5583, 0.6917, 0.5583, 0.6917, 0.5583, 0.6917, 0.5583, 0.6917, 0.5583, 0.6917, 0.5583, 0.6917, 0.5583, 0.6917, 0.5583, 0.6917, 0.5583, 0.6917, 0.5583, 0.6917, 0.5583, 0.6917, 0.5583, 0.6917, 0.5583, 0.6917, 0.5583, 0.6917, 0.5583, 0.6917, 0.5583, 0.6917, 0.5583, 0.6917, 0.5583, 0.6917, 0.5583, 0.6917, 0.5583, 0.6917, 0.5583, 0.6917, 0.5583, 0.6917, 0.5583, 0.6917, 0.5583, 0.6917, 0.5583, 0.6917, 0.5583, 0.6917, 0.5583, 0.6917, 0.5583, 0.6917, 0.5583, 0.6917, 0.5583, 0.6917, 0.5583, 0.6917, 0.5583, 0.6917, 0.5583, 0.6917, 0.5583, 0.6917, 0.5583, 0.6917, 0.5583, 0.6917, 0.5583, 0.6917, 0.5583, 0.6917, 0.5583, 0.6917, 0.5583, 0.6917, 0.5583, 0.6917, 0.5583, 0.6917, 0.5583, 0.6917, 0.5583, 0.6917, 0.5583, 0.6917, 0.5583, 0.6917, 0.5583, 0.6917, 0.5583, 0.6917, 0.5583, 0.6917, 0.5583, 0.6917, 0.5583, 0.6917, 0.5583, 0.6917, 0.5583, 0.6917, 0.5583, 0.6917, 0.5583, 0.6917, 0.5583, 0.6917, 0.5583, 0.6917, 0.5583, 0.6917, 0.5583, 0.6917, 0.5583, 0.6917, 0.5583, 0.6917, 0.5583, 0.6917, 0.5583, 0.6917, 0.5583, 0.6917, 0.5583, 0.6917, 0.5583, 0.6917, 0.5583, 0.6917, 0.5583, 0.6917, 0.5583, 0.6917, 0.5583, 0.6917, 0.5583, 0.6917, 0.5583, 0.6917, 0.5583, 0.6917, 0.5583, 0.6917, 0.5583, 0.6917, 0.5583, 0.6917, 0.5583, 0.6917, 0.5583, 0.6917, 0.5583, 0.6917, 0.5583, 0.6917, 0.5583, 0.6917, 0.5583, 0.6917, 0.5583, 0.6917, 0.5583, 0.6917, 0.5583, 0.6917, 0.5583, 0.6917, 0.5583, 0.6917, 0.5583, 0.6917, 0.5583, 0.6917, 0.5583, 0.6917, 0.5583, 0.6917, 0.5583, 0.6917, 0.5583, 0.6917, 0.5583, 0.6917, 0.5583, 0.6917, 0.5583, 0.6917, 0.5583, 0.6917, 0.5583, 0.6917, 0.5583, 0.6917, 0.5583, 0.6995, 0.5622, 0.6917, 0.5583, 0.6917, 0.5583, 0.4231, 0.5661, 0.4231, 0.5661, 0.4231, 0.5661, 0.4231, 0.5661, 0.4231, 0.5661, 0.4231, 0.5661, 0.4231, 0.5661, 0.4231, 0.5661, 0.4231, 0.5661, 0.4231, 0.5661, 0.4231, 0.5661])
_ca = me_cube_006.color_attributes.new('Col', 'BYTE_COLOR', 'CORNER')
_ca.data.foreach_set('color', [1.0, 1.0, 1.0, 1.0, 1.0, 1.0, 1.0, 1.0, 1.0, 1.0, 1.0, 1.0, 1.0, 1.0, 1.0, 1.0, 1.0, 1.0, 1.0, 1.0, 1.0, 1.0, 1.0, 1.0, 1.0, 1.0, 1.0, 1.0, 1.0, 1.0, 1.0, 1.0, 1.0, 1.0, 1.0, 1.0, 1.0, 1.0, 1.0, 1.0, 1.0, 1.0, 1.0, 1.0, 1.0, 1.0, 1.0, 1.0, 1.0, 1.0, 1.0, 1.0, 1.0, 1.0, 1.0, 1.0, 1.0, 1.0, 1.0, 1.0, 1.0, 1.0, 1.0, 1.0, 1.0, 1.0, 1.0, 1.0, 1.0, 1.0, 1.0, 1.0, 1.0, 1.0, 1.0, 1.0, 1.0, 1.0, 1.0, 1.0, 1.0, 1.0, 1.0, 1.0, 1.0, 1.0, 1.0, 1.0, 1.0, 1.0, 1.0, 1.0, 1.0, 1.0, 1.0, 1.0, 1.0, 1.0, 1.0, 1.0, 1.0, 1.0, 1.0, 1.0, 1.0, 1.0, 1.0, 1.0, 1.0, 1.0, 1.0, 1.0, 1.0, 1.0, 1.0, 1.0, 1.0, 1.0, 1.0, 1.0, 1.0, 1.0, 1.0, 1.0, 1.0, 1.0, 1.0, 1.0, 1.0, 1.0, 1.0, 1.0, 1.0, 1.0, 1.0, 1.0, 1.0, 1.0, 1.0, 1.0, 1.0, 1.0, 1.0, 1.0, 1.0, 1.0, 1.0, 1.0, 1.0, 1.0, 1.0, 1.0, 1.0, 1.0, 1.0, 1.0, 1.0, 1.0, 1.0, 1.0, 1.0, 1.0, 1.0, 1.0, 1.0, 1.0, 1.0, 1.0, 1.0, 1.0, 1.0, 1.0, 1.0, 1.0, 1.0, 1.0, 1.0, 1.0, 1.0, 1.0, 1.0, 1.0, 1.0, 1.0, 1.0, 1.0, 1.0, 1.0, 1.0, 1.0, 1.0, 1.0, 1.0, 1.0, 1.0, 1.0, 1.0, 1.0, 1.0, 1.0, 1.0, 1.0, 1.0, 1.0, 1.0, 1.0, 1.0, 1.0, 1.0, 1.0, 1.0, 1.0, 1.0, 1.0, 1.0, 1.0, 1.0, 1.0, 1.0, 1.0, 1.0, 1.0, 1.0, 1.0, 1.0, 1.0, 1.0, 1.0, 1.0, 1.0, 1.0, 1.0, 1.0, 1.0, 1.0, 1.0, 1.0, 1.0, 1.0, 1.0, 1.0, 1.0, 1.0, 1.0, 1.0, 1.0, 1.0, 1.0, 1.0, 1.0, 1.0, 1.0, 1.0, 1.0, 1.0, 1.0, 1.0, 1.0, 1.0, 1.0, 1.0, 1.0, 1.0, 1.0, 1.0, 1.0, 1.0, 1.0, 1.0, 1.0, 1.0, 1.0, 1.0, 1.0, 1.0, 1.0, 1.0, 1.0, 1.0, 1.0, 1.0, 1.0, 1.0, 1.0, 1.0, 1.0, 1.0, 1.0, 1.0, 1.0, 1.0, 1.0, 1.0, 1.0, 1.0, 1.0, 1.0, 1.0, 1.0, 1.0, 1.0, 1.0, 1.0, 1.0, 1.0, 1.0, 1.0, 1.0, 1.0, 1.0, 1.0, 1.0, 1.0, 1.0, 1.0, 1.0, 1.0, 1.0, 1.0, 1.0, 1.0, 1.0, 1.0, 1.0, 1.0, 1.0, 1.0, 1.0, 1.0, 1.0, 1.0, 1.0, 1.0, 1.0, 1.0, 1.0, 1.0, 1.0, 1.0, 1.0, 1.0, 1.0, 1.0, 1.0, 1.0, 1.0, 1.0, 1.0, 1.0, 1.0, 1.0, 1.0, 1.0, 1.0, 1.0, 1.0, 1.0, 1.0, 1.0, 1.0, 1.0, 1.0, 1.0, 1.0, 1.0, 1.0, 1.0, 1.0, 1.0, 1.0, 1.0, 1.0, 1.0, 1.0, 1.0, 1.0, 1.0, 1.0, 1.0, 1.0, 1.0, 1.0, 1.0, 1.0, 1.0, 1.0, 1.0, 1.0, 1.0, 1.0, 1.0, 1.0, 1.0, 1.0, 1.0, 1.0, 1.0, 1.0, 1.0, 1.0, 1.0, 1.0, 1.0, 1.0, 1.0, 1.0, 1.0, 1.0, 1.0, 1.0, 1.0, 1.0, 1.0, 1.0, 1.0, 1.0, 1.0, 1.0, 1.0, 1.0, 1.0, 1.0, 1.0, 1.0, 1.0, 1.0, 1.0, 1.0, 1.0, 1.0, 1.0, 1.0, 1.0, 1.0, 1.0, 1.0, 1.0, 1.0, 1.0, 1.0, 1.0, 1.0, 1.0, 1.0, 1.0, 1.0, 1.0, 1.0, 1.0, 1.0, 1.0, 1.0, 1.0, 1.0, 1.0, 1.0, 1.0, 1.0, 1.0, 1.0, 1.0, 1.0, 1.0, 1.0, 1.0, 1.0, 1.0, 1.0, 1.0, 1.0, 1.0, 1.0, 1.0, 1.0, 1.0, 1.0, 1.0, 1.0, 1.0, 1.0, 1.0, 1.0, 1.0, 1.0, 1.0, 1.0, 1.0, 1.0, 1.0, 1.0, 1.0, 1.0, 1.0, 1.0, 1.0, 1.0, 1.0, 1.0, 1.0, 1.0, 1.0, 1.0, 1.0, 1.0, 1.0, 1.0, 1.0, 1.0, 1.0, 1.0, 1.0, 1.0, 1.0, 1.0, 1.0, 1.0, 1.0, 1.0, 1.0, 1.0, 1.0, 1.0, 1.0, 1.0, 1.0, 1.0, 1.0, 1.0, 1.0, 1.0, 1.0, 1.0, 1.0, 1.0, 1.0, 1.0, 1.0, 1.0, 1.0, 1.0, 1.0, 1.0, 1.0, 1.0, 1.0, 1.0, 1.0, 1.0, 1.0, 1.0, 1.0, 1.0, 1.0, 1.0, 1.0, 1.0, 1.0, 1.0, 1.0, 1.0, 1.0, 1.0, 1.0, 1.0, 1.0, 1.0, 1.0, 1.0, 1.0, 1.0, 1.0, 1.0, 1.0, 1.0, 1.0, 1.0, 1.0, 1.0, 1.0, 1.0, 1.0, 1.0, 1.0, 1.0, 1.0, 1.0, 1.0, 1.0, 1.0, 1.0, 1.0, 1.0, 1.0, 1.0, 1.0, 1.0, 1.0, 1.0, 1.0, 1.0, 1.0, 1.0, 1.0, 1.0, 1.0, 1.0, 1.0, 1.0, 1.0, 1.0, 1.0, 1.0, 1.0, 1.0, 1.0, 1.0, 1.0, 1.0, 1.0, 1.0, 1.0, 1.0, 1.0, 1.0, 1.0, 1.0, 1.0, 1.0, 1.0, 1.0, 1.0, 1.0, 1.0, 1.0, 1.0, 1.0, 1.0, 1.0, 1.0, 1.0, 1.0, 1.0, 1.0, 1.0, 1.0, 1.0, 1.0, 1.0, 1.0, 1.0, 1.0, 1.0, 1.0, 1.0, 1.0, 1.0, 1.0, 1.0, 1.0, 1.0, 1.0, 1.0, 1.0, 1.0, 1.0, 1.0, 1.0, 1.0, 1.0, 1.0, 1.0, 1.0, 1.0, 1.0, 1.0, 1.0, 1.0, 1.0, 1.0, 1.0, 1.0, 1.0, 1.0, 1.0, 1.0, 1.0, 1.0, 1.0, 1.0, 1.0, 1.0, 1.0, 1.0, 1.0, 1.0, 1.0, 1.0, 1.0, 1.0, 1.0, 1.0, 1.0, 1.0, 1.0, 1.0, 1.0, 1.0, 1.0, 1.0, 1.0, 1.0, 1.0, 1.0, 1.0, 1.0, 1.0, 1.0, 1.0, 1.0, 1.0, 1.0, 1.0, 1.0, 1.0, 1.0, 1.0, 1.0, 1.0, 1.0, 1.0, 1.0, 1.0, 1.0, 1.0, 1.0, 1.0, 1.0, 1.0, 1.0, 1.0, 1.0, 1.0, 1.0, 1.0, 1.0, 1.0, 1.0, 1.0, 1.0, 1.0, 1.0, 1.0, 1.0, 1.0, 1.0, 1.0, 1.0, 1.0, 1.0, 1.0, 1.0, 1.0, 1.0, 1.0, 1.0, 1.0, 1.0, 1.0, 1.0, 1.0, 1.0, 1.0, 1.0, 1.0, 1.0, 1.0, 1.0, 1.0, 1.0, 1.0, 1.0, 1.0, 1.0, 1.0, 1.0, 1.0, 1.0, 1.0, 1.0, 1.0, 1.0, 1.0, 1.0, 1.0, 1.0, 1.0, 1.0, 1.0, 1.0, 1.0, 1.0, 1.0, 1.0, 1.0, 1.0, 1.0, 1.0, 1.0, 1.0, 1.0, 1.0, 1.0, 1.0, 1.0, 1.0, 1.0, 1.0, 1.0, 1.0, 1.0, 1.0, 1.0, 1.0, 1.0, 1.0, 1.0, 1.0, 1.0, 1.0, 1.0, 1.0, 1.0, 1.0, 1.0, 1.0, 1.0, 1.0, 1.0, 1.0, 1.0, 1.0, 1.0, 1.0, 1.0, 1.0, 1.0, 1.0, 1.0, 1.0, 1.0, 1.0, 1.0, 1.0, 1.0, 1.0, 1.0, 1.0, 1.0, 1.0, 1.0, 1.0, 1.0, 1.0, 1.0, 1.0, 1.0, 1.0, 1.0, 1.0, 1.0, 1.0, 1.0, 1.0, 1.0, 1.0, 1.0, 1.0, 1.0, 1.0, 1.0, 1.0, 1.0, 1.0, 1.0, 1.0, 1.0, 1.0, 1.0, 1.0, 1.0, 1.0, 1.0, 1.0, 1.0, 1.0, 1.0, 1.0, 1.0, 1.0, 1.0, 1.0, 1.0, 1.0, 1.0, 1.0, 1.0, 1.0, 1.0, 1.0, 1.0, 1.0, 1.0, 1.0, 1.0, 1.0, 1.0, 1.0, 1.0, 1.0, 1.0, 1.0, 1.0, 1.0, 1.0, 1.0, 1.0, 1.0, 1.0, 1.0, 1.0, 1.0, 1.0, 1.0, 1.0, 1.0, 1.0, 1.0, 1.0, 1.0, 1.0, 1.0, 1.0, 1.0, 1.0, 1.0, 1.0, 1.0, 1.0, 1.0, 1.0, 1.0, 1.0, 1.0, 1.0, 1.0, 1.0, 1.0, 1.0, 1.0, 1.0, 1.0, 1.0, 1.0, 1.0, 1.0, 1.0, 1.0, 1.0, 1.0, 1.0, 1.0, 1.0, 1.0, 1.0, 1.0, 1.0, 1.0, 1.0, 1.0, 1.0, 1.0, 1.0, 1.0, 1.0, 1.0, 1.0, 1.0, 1.0, 1.0, 1.0, 1.0, 1.0, 1.0, 1.0, 1.0, 1.0, 1.0, 1.0, 1.0, 1.0, 1.0, 1.0, 1.0, 1.0, 1.0, 1.0, 1.0, 1.0, 1.0, 1.0, 1.0, 1.0, 1.0, 1.0, 1.0, 1.0, 1.0, 1.0, 1.0, 1.0, 1.0, 1.0, 1.0, 1.0, 1.0, 1.0, 1.0, 1.0, 1.0, 1.0, 1.0, 1.0, 1.0, 1.0, 1.0, 1.0, 1.0, 1.0, 1.0, 1.0, 1.0, 1.0, 1.0, 1.0, 1.0, 1.0, 1.0, 1.0, 1.0, 1.0, 1.0, 1.0, 1.0, 1.0, 1.0, 1.0, 1.0, 1.0, 1.0, 1.0, 1.0, 1.0, 1.0, 1.0, 1.0, 1.0, 1.0, 1.0, 1.0, 1.0, 1.0, 1.0, 1.0, 1.0, 1.0, 1.0, 1.0, 1.0, 1.0, 1.0, 1.0, 1.0, 1.0, 1.0, 1.0, 1.0, 1.0, 1.0, 1.0, 1.0, 1.0, 1.0, 1.0, 1.0, 1.0, 1.0, 1.0, 1.0, 1.0, 1.0, 1.0, 1.0, 1.0, 1.0, 1.0, 1.0, 1.0, 1.0, 1.0, 1.0, 1.0, 1.0, 1.0, 1.0, 1.0, 1.0, 1.0, 1.0, 1.0, 1.0, 1.0, 1.0, 1.0, 1.0, 1.0, 1.0, 1.0, 1.0, 1.0, 1.0, 1.0, 1.0, 1.0, 1.0, 1.0, 1.0, 1.0, 1.0, 1.0, 1.0, 1.0, 1.0, 1.0, 1.0, 1.0, 1.0, 1.0, 1.0, 1.0, 1.0, 1.0, 1.0, 1.0, 1.0, 1.0, 1.0, 1.0, 1.0, 1.0, 1.0, 1.0, 1.0, 1.0, 1.0, 1.0, 1.0, 1.0, 1.0, 1.0, 1.0, 1.0, 1.0, 1.0, 1.0, 1.0, 1.0, 1.0, 1.0, 1.0, 1.0, 1.0, 1.0, 1.0, 1.0, 1.0, 1.0, 1.0, 1.0, 1.0, 1.0, 1.0, 1.0, 1.0, 1.0, 1.0, 1.0, 1.0, 1.0, 1.0, 1.0, 1.0, 1.0, 1.0, 1.0, 1.0, 1.0, 1.0, 1.0, 1.0, 1.0, 1.0, 1.0, 1.0, 1.0, 1.0, 1.0, 1.0, 1.0, 1.0, 1.0, 1.0, 1.0, 1.0, 1.0, 1.0, 1.0, 1.0, 1.0, 1.0, 1.0, 1.0, 1.0, 1.0, 1.0, 1.0, 1.0, 1.0, 1.0, 1.0, 1.0, 1.0, 1.0, 1.0, 1.0, 1.0, 1.0, 1.0, 1.0, 1.0, 1.0, 1.0, 1.0, 1.0, 1.0, 1.0, 1.0, 1.0, 1.0, 1.0, 1.0, 1.0, 1.0, 1.0, 1.0, 1.0, 1.0, 1.0, 1.0, 1.0, 1.0, 1.0, 1.0, 1.0, 1.0, 1.0, 1.0, 1.0, 1.0, 1.0, 1.0, 1.0, 1.0, 1.0, 1.0, 1.0, 1.0, 1.0, 1.0, 1.0, 1.0, 1.0, 1.0, 1.0, 1.0, 1.0, 1.0, 1.0, 1.0, 1.0, 1.0, 1.0, 1.0, 1.0, 1.0, 1.0, 1.0, 1.0, 1.0, 1.0, 1.0, 1.0, 1.0, 1.0, 1.0, 1.0, 1.0, 1.0, 1.0, 1.0, 1.0, 1.0, 1.0, 1.0, 1.0, 1.0, 1.0, 1.0, 1.0, 1.0, 1.0, 1.0, 1.0, 1.0, 1.0, 1.0, 1.0, 1.0, 1.0, 1.0, 1.0, 1.0, 1.0, 1.0, 1.0, 1.0, 1.0, 1.0, 1.0, 1.0, 1.0, 1.0, 1.0, 1.0, 1.0, 1.0, 1.0, 1.0, 1.0, 1.0, 1.0, 1.0, 1.0, 1.0, 1.0, 1.0, 1.0, 1.0, 1.0, 1.0, 1.0, 1.0, 1.0, 1.0, 1.0, 1.0, 1.0, 1.0, 1.0, 1.0, 1.0, 1.0, 1.0, 1.0, 1.0, 1.0, 1.0, 1.0, 1.0, 1.0, 1.0, 1.0, 1.0, 1.0, 1.0, 1.0, 1.0, 1.0, 1.0, 1.0, 1.0, 1.0, 1.0, 1.0, 1.0, 1.0, 1.0, 1.0, 1.0, 1.0, 1.0, 1.0, 1.0, 1.0, 1.0, 1.0, 1.0, 1.0, 1.0, 1.0, 1.0, 1.0, 1.0, 1.0, 1.0, 1.0, 1.0, 1.0, 1.0, 1.0, 1.0, 1.0, 1.0, 1.0, 1.0, 1.0, 1.0, 1.0, 1.0, 1.0, 1.0, 1.0, 1.0, 1.0, 1.0, 1.0, 1.0, 1.0, 1.0, 1.0, 1.0, 1.0, 1.0, 1.0, 1.0, 1.0, 1.0, 1.0, 1.0, 1.0, 1.0, 1.0, 1.0, 1.0, 1.0, 1.0, 1.0, 1.0, 1.0, 1.0, 1.0, 1.0, 1.0, 1.0, 1.0, 1.0, 1.0, 1.0, 1.0, 1.0, 1.0, 1.0, 1.0, 1.0, 1.0, 1.0, 1.0, 1.0, 1.0, 1.0, 1.0, 1.0, 1.0, 1.0, 1.0, 1.0, 1.0, 1.0, 1.0, 1.0, 1.0, 1.0, 1.0, 1.0, 1.0, 1.0, 1.0, 1.0, 1.0, 1.0, 1.0, 1.0, 1.0, 1.0, 1.0, 1.0, 1.0, 1.0, 1.0, 1.0, 1.0, 1.0, 1.0, 1.0, 1.0, 1.0, 1.0, 1.0, 1.0, 1.0, 1.0, 1.0, 1.0, 1.0, 1.0, 1.0, 1.0, 1.0, 1.0, 1.0, 1.0, 1.0, 1.0, 1.0, 1.0, 1.0, 1.0, 1.0, 1.0, 1.0, 1.0, 1.0, 1.0, 1.0, 1.0, 1.0, 1.0, 1.0, 1.0, 1.0, 1.0, 1.0, 1.0, 1.0, 1.0, 1.0, 1.0, 1.0, 1.0, 1.0, 1.0, 1.0, 1.0, 1.0, 1.0, 1.0, 1.0, 1.0, 1.0, 1.0, 1.0, 1.0, 1.0, 1.0, 1.0, 1.0, 1.0, 1.0, 1.0, 1.0, 1.0, 1.0, 1.0, 1.0, 1.0, 1.0, 1.0, 1.0, 1.0, 1.0, 1.0, 1.0, 1.0, 1.0, 1.0, 1.0, 1.0, 1.0, 1.0, 1.0, 1.0, 1.0, 1.0, 1.0, 1.0, 1.0, 1.0, 1.0, 1.0, 1.0, 1.0, 1.0, 1.0, 1.0, 1.0, 1.0, 1.0, 1.0, 1.0, 1.0, 1.0, 1.0, 1.0, 1.0, 1.0, 1.0, 1.0, 1.0, 1.0, 1.0, 1.0, 1.0, 1.0, 1.0, 1.0, 1.0, 1.0, 1.0, 1.0, 1.0, 1.0, 1.0, 1.0, 1.0, 1.0, 1.0, 1.0, 1.0, 1.0, 1.0, 1.0, 1.0, 1.0, 1.0, 1.0, 1.0, 1.0, 1.0, 1.0, 1.0, 1.0, 1.0, 1.0, 1.0, 1.0, 1.0, 1.0, 1.0, 1.0, 1.0, 1.0, 1.0, 1.0, 1.0, 1.0, 1.0, 1.0, 1.0, 1.0, 1.0, 1.0, 1.0, 1.0, 1.0, 1.0, 1.0, 1.0, 1.0, 1.0, 1.0, 1.0, 1.0, 1.0, 1.0, 1.0, 1.0, 1.0, 1.0, 1.0, 1.0, 1.0, 1.0, 1.0, 1.0, 1.0, 1.0, 1.0, 1.0, 1.0, 1.0, 1.0, 1.0, 1.0, 1.0, 1.0, 1.0, 1.0, 1.0, 1.0, 1.0, 1.0, 1.0, 1.0, 1.0, 1.0, 1.0, 1.0, 1.0, 1.0, 1.0, 1.0, 1.0, 1.0, 1.0, 1.0, 1.0, 1.0, 1.0, 1.0, 1.0, 1.0, 1.0, 1.0, 1.0, 1.0, 1.0, 1.0, 1.0, 1.0, 1.0, 1.0, 1.0, 1.0, 1.0, 1.0, 1.0, 1.0, 1.0, 1.0, 1.0, 1.0, 1.0, 1.0, 1.0, 1.0, 1.0, 1.0, 1.0, 1.0, 1.0, 1.0, 1.0, 1.0, 1.0, 1.0, 1.0, 1.0, 1.0, 1.0, 1.0, 1.0, 1.0, 1.0, 1.0, 1.0, 1.0, 1.0, 1.0, 1.0, 1.0, 1.0, 1.0, 1.0, 1.0, 1.0, 1.0, 1.0, 1.0, 1.0, 1.0, 1.0, 1.0, 1.0, 1.0, 1.0, 1.0, 1.0, 1.0, 1.0, 1.0, 1.0, 1.0, 1.0, 1.0, 1.0, 1.0, 1.0, 1.0, 1.0, 1.0, 1.0, 1.0, 1.0, 1.0, 1.0, 1.0, 1.0, 1.0, 1.0, 1.0, 1.0, 1.0, 1.0, 1.0, 1.0, 1.0, 1.0, 1.0, 1.0, 1.0, 1.0, 1.0, 1.0, 1.0, 1.0, 1.0, 1.0, 1.0, 1.0, 1.0, 1.0, 1.0, 1.0, 1.0, 1.0, 1.0, 1.0, 1.0, 1.0, 1.0, 1.0, 1.0, 1.0, 1.0, 1.0, 1.0, 1.0, 1.0, 1.0, 1.0, 1.0, 1.0, 1.0, 1.0, 1.0, 1.0, 1.0, 1.0, 1.0, 1.0, 1.0, 1.0, 1.0, 1.0, 1.0, 1.0, 1.0, 1.0, 1.0, 1.0, 1.0, 1.0, 1.0, 1.0, 1.0, 1.0, 1.0, 1.0, 1.0, 1.0, 1.0, 1.0, 1.0, 1.0, 1.0, 1.0, 1.0, 1.0, 1.0, 1.0, 1.0, 1.0, 1.0, 1.0, 1.0, 1.0, 1.0, 1.0, 1.0, 1.0, 1.0, 1.0, 1.0, 1.0, 1.0, 1.0, 1.0, 1.0, 1.0, 1.0, 1.0, 1.0, 1.0, 1.0, 1.0, 1.0, 1.0, 1.0, 1.0, 1.0, 1.0, 1.0, 1.0, 1.0, 1.0, 1.0, 1.0, 1.0, 1.0, 1.0, 1.0, 1.0, 1.0, 1.0, 1.0, 1.0, 1.0, 1.0, 1.0, 1.0, 1.0, 1.0, 1.0, 1.0, 1.0, 1.0, 1.0, 1.0, 1.0, 1.0, 1.0, 1.0, 1.0, 1.0, 1.0, 1.0, 1.0, 1.0, 1.0, 1.0, 1.0, 1.0, 1.0, 1.0, 1.0, 1.0, 1.0, 1.0, 1.0, 1.0, 1.0, 1.0, 1.0, 1.0, 1.0, 1.0, 1.0, 1.0, 1.0, 1.0, 1.0, 1.0, 1.0, 1.0, 1.0, 1.0, 1.0, 1.0, 1.0, 1.0, 1.0, 1.0, 1.0, 1.0, 1.0, 1.0, 1.0, 1.0, 1.0, 1.0, 1.0, 1.0, 1.0, 1.0, 1.0, 1.0, 1.0, 1.0, 1.0, 1.0, 1.0, 1.0, 1.0, 1.0, 1.0, 1.0, 1.0, 1.0, 1.0, 1.0, 1.0, 1.0, 1.0, 1.0, 1.0, 1.0, 1.0, 1.0, 1.0, 1.0, 1.0, 1.0, 1.0, 1.0, 1.0, 1.0, 1.0, 1.0, 1.0, 1.0, 1.0, 1.0, 1.0, 1.0, 1.0, 1.0, 1.0, 1.0, 1.0, 1.0, 1.0, 1.0, 1.0, 1.0, 1.0, 1.0, 1.0, 1.0, 1.0, 1.0, 1.0, 1.0, 1.0, 1.0, 1.0, 1.0, 1.0, 1.0, 1.0, 1.0, 1.0, 1.0, 1.0, 1.0, 1.0, 1.0, 1.0, 1.0, 1.0, 1.0, 1.0, 1.0, 1.0, 1.0, 1.0, 1.0, 1.0, 1.0, 1.0, 1.0, 1.0, 1.0, 1.0, 1.0, 1.0, 1.0, 1.0, 1.0, 1.0, 1.0, 1.0, 1.0, 1.0, 1.0, 1.0, 1.0, 1.0, 1.0, 1.0, 1.0, 1.0, 1.0, 1.0, 1.0, 1.0, 1.0, 1.0, 1.0, 1.0, 1.0, 1.0, 1.0, 1.0, 1.0, 1.0, 1.0, 1.0, 1.0, 1.0, 1.0, 1.0, 1.0, 1.0, 1.0, 1.0, 1.0, 1.0, 1.0, 1.0, 1.0, 1.0, 1.0, 1.0, 1.0, 1.0, 1.0, 1.0, 1.0, 1.0, 1.0, 1.0, 1.0, 1.0, 1.0, 1.0, 1.0, 1.0, 1.0, 1.0, 1.0, 1.0, 1.0, 1.0, 1.0, 1.0, 1.0, 1.0, 1.0, 1.0, 1.0, 1.0, 1.0, 1.0, 1.0, 1.0, 1.0, 1.0, 1.0, 1.0, 1.0, 1.0, 1.0, 1.0, 1.0, 1.0, 1.0, 1.0, 1.0, 1.0, 1.0, 1.0, 1.0, 1.0, 1.0, 1.0, 1.0, 1.0, 1.0, 1.0, 1.0, 1.0, 1.0, 1.0, 1.0, 1.0, 1.0, 1.0, 1.0, 1.0, 1.0, 1.0, 1.0, 1.0, 1.0, 1.0, 1.0, 1.0, 1.0, 1.0, 1.0, 1.0, 1.0, 1.0, 1.0, 1.0, 1.0, 1.0, 1.0, 1.0, 1.0, 1.0, 1.0, 1.0, 1.0, 1.0, 1.0, 1.0, 1.0, 1.0, 1.0, 1.0, 1.0, 1.0, 1.0, 1.0, 1.0, 1.0, 1.0, 1.0, 1.0, 1.0, 1.0, 1.0, 1.0, 1.0, 1.0, 1.0, 1.0, 1.0, 1.0, 1.0, 1.0, 1.0, 1.0, 1.0, 1.0, 1.0, 1.0, 1.0, 1.0, 1.0, 1.0, 1.0, 1.0, 1.0, 1.0, 1.0, 1.0, 1.0, 1.0, 1.0, 1.0, 1.0, 1.0, 1.0, 1.0, 1.0, 1.0, 1.0, 1.0, 1.0, 1.0, 1.0, 1.0, 1.0, 1.0, 1.0, 1.0, 1.0, 1.0, 1.0, 1.0, 1.0, 1.0, 1.0, 1.0, 1.0, 1.0, 1.0, 1.0, 1.0, 1.0, 1.0, 1.0, 1.0, 1.0, 1.0, 1.0, 1.0, 1.0, 1.0, 1.0, 1.0, 1.0, 1.0, 1.0, 1.0, 1.0, 1.0, 1.0, 1.0, 1.0, 1.0, 1.0, 1.0, 1.0, 1.0, 1.0, 1.0, 1.0, 1.0, 1.0, 1.0, 1.0, 1.0, 1.0, 1.0, 1.0, 1.0, 1.0, 1.0, 1.0, 1.0, 1.0, 1.0, 1.0, 1.0, 1.0, 1.0, 1.0, 1.0, 1.0, 1.0, 1.0, 1.0, 1.0, 1.0, 1.0, 1.0, 1.0, 1.0, 1.0, 1.0, 1.0, 1.0, 1.0, 1.0, 1.0, 1.0, 1.0, 1.0, 1.0, 1.0, 1.0, 1.0, 1.0, 1.0, 1.0, 1.0, 1.0, 1.0, 1.0, 1.0, 1.0, 1.0, 1.0, 1.0, 1.0, 1.0, 1.0, 1.0, 1.0, 1.0, 1.0, 1.0, 1.0, 1.0, 1.0, 1.0, 1.0, 1.0, 1.0, 1.0, 1.0, 1.0, 1.0, 1.0, 1.0, 1.0, 1.0, 1.0, 1.0, 1.0, 1.0, 1.0, 1.0, 1.0, 1.0, 1.0, 1.0, 1.0, 1.0, 1.0, 1.0, 1.0, 1.0, 1.0, 1.0, 1.0, 1.0, 1.0, 1.0, 1.0, 1.0, 1.0, 1.0, 1.0, 1.0, 1.0, 1.0, 1.0, 1.0, 1.0, 1.0, 1.0, 1.0, 1.0, 1.0, 1.0, 1.0, 1.0, 1.0, 1.0, 1.0, 1.0, 1.0, 1.0, 1.0, 1.0, 1.0, 1.0, 1.0, 1.0, 1.0, 1.0, 1.0, 1.0, 1.0, 1.0, 1.0, 1.0, 1.0, 1.0, 1.0, 1.0, 1.0, 1.0, 1.0, 1.0, 1.0, 1.0, 1.0, 1.0, 1.0, 1.0, 1.0, 1.0, 1.0, 1.0, 1.0, 1.0, 1.0, 1.0, 1.0, 1.0, 1.0, 1.0, 1.0, 1.0, 1.0, 1.0, 1.0, 1.0, 1.0, 1.0, 1.0, 1.0, 1.0, 1.0, 1.0, 1.0, 1.0, 1.0, 1.0, 1.0, 1.0, 1.0, 1.0, 1.0, 1.0, 1.0, 1.0, 1.0, 1.0, 1.0, 1.0, 1.0, 1.0, 1.0, 1.0, 1.0, 1.0, 1.0, 1.0, 1.0, 1.0, 1.0, 1.0, 1.0, 1.0, 1.0, 1.0, 1.0, 1.0, 1.0, 1.0, 1.0, 1.0, 1.0, 1.0, 1.0, 1.0, 1.0, 1.0, 1.0, 1.0, 1.0, 1.0, 1.0, 1.0, 1.0, 1.0, 1.0, 1.0, 1.0, 1.0, 1.0, 1.0, 1.0, 1.0, 1.0, 1.0, 1.0, 1.0, 1.0, 1.0, 1.0, 1.0, 1.0, 1.0, 1.0, 1.0, 1.0, 1.0, 1.0, 1.0, 1.0, 1.0, 1.0, 1.0, 1.0, 1.0, 1.0, 1.0, 1.0, 1.0, 1.0, 1.0, 1.0, 1.0, 1.0, 1.0, 1.0, 1.0, 1.0, 1.0, 1.0, 1.0, 1.0, 1.0, 1.0, 1.0, 1.0, 1.0, 1.0, 1.0, 1.0, 1.0, 1.0, 1.0, 1.0, 1.0, 1.0, 1.0, 1.0, 1.0, 1.0, 1.0, 1.0, 1.0, 1.0, 1.0, 1.0, 1.0, 1.0, 1.0, 1.0, 1.0, 1.0, 1.0, 1.0, 1.0, 1.0, 1.0, 1.0, 1.0, 1.0, 1.0, 1.0, 1.0, 1.0, 1.0, 1.0, 1.0, 1.0, 1.0, 1.0, 1.0, 1.0, 1.0, 1.0, 1.0, 1.0, 1.0, 1.0, 1.0, 1.0, 1.0, 1.0, 1.0, 1.0, 1.0, 1.0, 1.0, 1.0, 1.0, 1.0, 1.0, 1.0, 1.0, 1.0, 1.0, 1.0, 1.0, 1.0, 1.0, 1.0, 1.0, 1.0, 1.0, 1.0, 1.0, 1.0, 1.0, 1.0, 1.0, 1.0, 1.0, 1.0, 1.0, 1.0, 1.0, 1.0, 1.0, 1.0, 1.0, 1.0, 1.0, 1.0, 1.0, 1.0, 1.0, 1.0, 1.0, 1.0, 1.0, 1.0, 1.0, 1.0, 1.0, 1.0, 1.0, 1.0, 1.0, 1.0, 1.0, 1.0, 1.0, 1.0, 1.0, 1.0, 1.0, 1.0, 1.0, 1.0, 1.0, 1.0, 1.0, 1.0, 1.0, 1.0, 1.0, 1.0, 1.0, 1.0, 1.0, 1.0, 1.0, 1.0, 1.0, 1.0, 1.0, 1.0, 1.0, 1.0, 1.0, 1.0, 1.0, 1.0, 1.0, 1.0, 1.0, 1.0, 1.0, 1.0, 1.0, 1.0, 1.0, 1.0, 1.0, 1.0, 1.0, 1.0, 1.0, 1.0, 1.0, 1.0, 1.0, 1.0, 1.0, 1.0, 1.0, 1.0, 1.0, 1.0, 1.0, 1.0, 1.0, 1.0, 1.0, 1.0, 1.0, 1.0, 1.0, 1.0, 1.0, 1.0, 1.0, 1.0, 1.0, 1.0, 1.0, 1.0, 1.0, 1.0, 1.0, 1.0, 1.0, 1.0, 1.0, 1.0, 1.0, 1.0, 1.0, 1.0, 1.0, 1.0, 1.0, 1.0, 1.0, 1.0, 1.0, 1.0, 1.0, 1.0, 1.0, 1.0, 1.0, 1.0, 1.0, 1.0, 1.0, 1.0, 1.0, 1.0, 1.0, 1.0, 1.0, 1.0, 1.0, 1.0, 1.0, 1.0, 1.0, 1.0, 1.0, 1.0, 1.0, 1.0, 1.0, 1.0, 1.0, 1.0, 1.0, 1.0, 1.0, 1.0, 1.0, 1.0, 1.0, 1.0, 1.0, 1.0, 1.0, 1.0, 1.0, 1.0, 1.0, 1.0, 1.0, 1.0, 1.0, 1.0, 1.0, 1.0, 1.0, 1.0, 1.0, 1.0, 1.0, 1.0, 1.0, 1.0, 1.0, 1.0, 1.0, 1.0, 1.0, 1.0, 1.0, 1.0, 1.0, 1.0, 1.0, 1.0, 1.0, 1.0, 1.0, 1.0, 1.0, 1.0, 1.0, 1.0, 1.0, 1.0, 1.0, 1.0, 1.0, 1.0, 1.0, 1.0, 1.0, 1.0, 1.0, 1.0, 1.0, 1.0, 1.0, 1.0, 1.0, 1.0, 1.0, 1.0, 1.0, 1.0, 1.0, 1.0, 1.0, 1.0, 1.0, 1.0, 1.0, 1.0, 1.0, 1.0, 1.0, 1.0, 1.0, 1.0, 1.0, 1.0, 1.0, 1.0, 1.0, 1.0, 1.0, 1.0, 1.0, 1.0, 1.0, 1.0, 1.0, 1.0, 1.0, 1.0, 1.0, 1.0, 1.0, 1.0, 1.0, 1.0, 1.0, 1.0, 1.0, 1.0, 1.0, 1.0, 1.0, 1.0, 1.0, 1.0, 1.0, 1.0, 1.0, 1.0, 1.0, 1.0, 1.0, 1.0, 1.0, 1.0, 1.0, 1.0, 1.0, 1.0, 1.0, 1.0, 1.0, 1.0, 1.0, 1.0, 1.0, 1.0, 1.0, 1.0, 1.0, 1.0, 1.0, 1.0, 1.0, 1.0, 1.0, 1.0, 1.0, 1.0, 1.0, 1.0, 1.0, 1.0, 1.0, 1.0, 1.0, 1.0, 1.0, 1.0, 1.0, 1.0, 1.0, 1.0, 1.0, 1.0, 1.0, 1.0, 1.0, 1.0, 1.0, 1.0, 1.0, 1.0, 1.0, 1.0, 1.0, 1.0, 1.0, 1.0, 1.0, 1.0, 1.0, 1.0, 1.0, 1.0, 1.0, 1.0, 1.0, 1.0, 1.0, 1.0, 1.0, 1.0, 1.0, 1.0, 1.0, 1.0, 1.0, 1.0, 1.0, 1.0, 1.0, 1.0, 1.0, 1.0, 1.0, 1.0, 1.0, 1.0, 1.0, 1.0, 1.0, 1.0, 1.0, 1.0, 1.0, 1.0, 1.0, 1.0, 1.0, 1.0, 1.0, 1.0, 1.0, 1.0, 1.0, 1.0, 1.0, 1.0, 1.0, 1.0, 1.0, 1.0, 1.0, 1.0, 1.0, 1.0, 1.0, 1.0, 1.0, 1.0, 1.0, 1.0, 1.0, 1.0, 1.0, 1.0, 1.0, 1.0, 1.0, 1.0, 1.0, 1.0, 1.0, 1.0, 1.0, 1.0, 1.0, 1.0, 1.0, 1.0, 1.0, 1.0, 1.0, 1.0, 1.0, 1.0, 1.0, 1.0, 1.0, 1.0, 1.0, 1.0, 1.0, 1.0, 1.0, 1.0, 1.0, 1.0, 1.0, 1.0, 1.0, 1.0, 1.0, 1.0, 1.0, 1.0, 1.0, 1.0, 1.0, 1.0, 1.0, 1.0, 1.0, 1.0, 1.0, 1.0, 1.0, 1.0, 1.0, 1.0, 1.0, 1.0, 1.0, 1.0, 1.0, 1.0, 1.0, 1.0, 1.0, 1.0, 1.0, 1.0, 1.0, 1.0, 1.0, 1.0, 1.0, 1.0, 1.0, 1.0, 1.0, 1.0, 1.0, 1.0, 1.0, 1.0, 1.0, 1.0, 1.0, 1.0, 1.0, 1.0, 1.0, 1.0, 1.0, 1.0, 1.0, 1.0, 1.0, 1.0, 1.0, 1.0, 1.0, 1.0, 1.0, 1.0, 1.0, 1.0, 1.0, 1.0, 1.0, 1.0, 1.0, 1.0, 1.0, 1.0, 1.0, 1.0, 1.0, 1.0, 1.0, 1.0, 1.0, 1.0, 1.0, 1.0, 1.0, 1.0, 1.0, 1.0, 1.0, 1.0, 1.0, 1.0, 1.0, 1.0, 1.0, 1.0, 1.0, 1.0, 1.0, 1.0, 1.0, 1.0, 1.0, 1.0, 1.0, 1.0, 1.0, 1.0, 1.0, 1.0, 1.0, 1.0, 1.0, 1.0, 1.0, 1.0, 1.0, 1.0, 1.0, 1.0, 1.0, 1.0, 1.0, 1.0, 1.0, 1.0, 1.0, 1.0, 1.0, 1.0, 1.0, 1.0, 1.0, 1.0, 1.0, 1.0, 1.0, 1.0, 1.0, 1.0, 1.0, 1.0, 1.0, 1.0, 1.0, 1.0, 1.0, 1.0, 1.0, 1.0, 1.0, 1.0, 1.0, 1.0, 1.0, 1.0, 1.0, 1.0, 1.0, 1.0, 1.0, 1.0, 1.0, 1.0, 1.0, 1.0, 1.0, 1.0, 1.0, 1.0, 1.0, 1.0, 1.0, 1.0, 1.0, 1.0, 1.0, 1.0, 1.0, 1.0, 1.0, 1.0, 1.0, 1.0, 1.0, 1.0, 1.0, 1.0, 1.0, 1.0, 1.0, 1.0, 1.0, 1.0, 1.0, 1.0, 1.0, 1.0, 1.0, 1.0, 1.0, 1.0, 1.0, 1.0, 1.0, 1.0, 1.0, 1.0, 1.0, 1.0, 1.0, 1.0, 1.0, 1.0, 1.0, 1.0, 1.0, 1.0, 1.0, 1.0, 1.0, 1.0, 1.0, 1.0, 1.0, 1.0, 1.0, 1.0, 1.0, 1.0, 1.0, 1.0, 1.0, 1.0, 1.0, 1.0, 1.0, 1.0, 1.0, 1.0, 1.0, 1.0, 1.0, 1.0, 1.0, 1.0, 1.0, 1.0, 1.0, 1.0, 1.0, 1.0, 1.0, 1.0, 1.0, 1.0, 1.0, 1.0, 1.0, 1.0, 1.0, 1.0, 1.0, 1.0, 1.0, 1.0, 1.0, 1.0, 1.0, 1.0, 1.0, 1.0, 1.0, 1.0, 1.0, 1.0, 1.0, 1.0, 1.0, 1.0, 1.0, 1.0, 1.0, 1.0, 1.0, 1.0, 1.0, 1.0, 1.0, 1.0, 1.0, 1.0, 1.0, 1.0, 1.0, 1.0, 1.0, 1.0, 1.0, 1.0, 1.0, 1.0, 1.0, 1.0, 1.0, 1.0, 1.0, 1.0, 1.0, 1.0, 1.0, 1.0, 1.0, 1.0, 1.0, 1.0, 1.0, 1.0, 1.0, 1.0, 1.0, 1.0, 1.0, 1.0, 1.0, 1.0, 1.0, 1.0, 1.0, 1.0, 1.0, 1.0, 1.0, 1.0, 1.0, 1.0, 1.0, 1.0, 1.0, 1.0, 1.0, 1.0, 1.0, 1.0, 1.0, 1.0, 1.0, 1.0, 1.0, 1.0, 1.0, 1.0, 1.0, 1.0, 1.0, 1.0, 1.0, 1.0, 1.0, 1.0, 1.0, 1.0, 1.0, 1.0, 1.0, 1.0, 1.0, 1.0, 1.0, 1.0, 1.0, 1.0, 1.0, 1.0, 1.0, 1.0, 1.0, 1.0, 1.0, 1.0, 1.0, 1.0, 1.0, 1.0, 1.0, 1.0, 1.0, 1.0, 1.0, 1.0, 1.0, 1.0, 1.0, 1.0, 1.0, 1.0, 1.0, 1.0, 1.0, 1.0, 1.0, 1.0, 1.0, 1.0, 1.0, 1.0, 1.0, 1.0, 1.0, 1.0, 1.0, 1.0, 1.0, 1.0, 1.0, 1.0, 1.0, 1.0, 1.0, 1.0, 1.0, 1.0, 1.0, 1.0, 1.0, 1.0, 1.0, 1.0, 1.0, 1.0, 1.0, 1.0, 1.0, 1.0, 1.0, 1.0, 1.0, 1.0, 1.0, 1.0, 1.0, 1.0, 1.0, 1.0, 1.0, 1.0, 1.0, 1.0, 1.0, 1.0, 1.0, 1.0, 1.0, 1.0, 1.0, 1.0, 1.0, 1.0, 1.0, 1.0, 1.0, 1.0, 1.0, 1.0, 1.0, 1.0, 1.0, 1.0, 1.0, 1.0, 1.0, 1.0, 1.0, 1.0, 1.0, 1.0, 1.0, 1.0, 1.0, 1.0, 1.0, 1.0, 1.0, 1.0, 1.0, 1.0, 1.0, 1.0, 1.0, 1.0, 1.0, 1.0, 1.0, 1.0, 1.0, 1.0, 1.0, 1.0, 1.0, 1.0, 1.0, 1.0, 1.0, 1.0, 1.0, 1.0, 1.0, 1.0, 1.0, 1.0, 1.0, 1.0, 1.0, 1.0, 1.0, 1.0, 1.0, 1.0, 1.0, 1.0, 1.0, 1.0, 1.0, 1.0, 1.0, 1.0, 1.0, 1.0, 1.0, 1.0, 1.0, 1.0, 1.0, 1.0, 1.0, 1.0, 1.0, 1.0, 1.0, 1.0, 1.0, 1.0, 1.0, 1.0, 1.0, 1.0, 1.0, 1.0, 1.0, 1.0, 1.0, 1.0, 1.0, 1.0, 1.0, 1.0, 1.0, 1.0, 1.0, 1.0, 1.0, 1.0, 1.0, 1.0, 1.0, 1.0, 1.0, 1.0, 1.0, 1.0, 1.0, 1.0, 1.0, 1.0, 1.0, 1.0, 1.0, 1.0, 1.0, 1.0, 1.0, 1.0, 1.0, 1.0, 1.0, 1.0, 1.0, 1.0, 1.0, 1.0, 1.0, 1.0, 1.0, 1.0, 1.0, 1.0, 1.0, 1.0, 1.0, 1.0, 1.0, 1.0, 1.0, 1.0, 1.0, 1.0, 1.0, 1.0, 1.0, 1.0, 1.0, 1.0, 1.0, 1.0, 1.0, 1.0, 1.0, 1.0, 1.0, 1.0, 1.0, 1.0, 1.0, 1.0, 1.0, 1.0, 1.0, 1.0, 1.0, 1.0, 1.0, 1.0, 1.0, 1.0, 1.0, 1.0, 1.0, 1.0, 1.0, 1.0, 1.0, 1.0, 1.0, 1.0, 1.0, 1.0, 1.0, 1.0, 1.0, 1.0, 1.0, 1.0, 1.0, 1.0, 1.0, 1.0, 1.0, 1.0, 1.0, 1.0, 1.0, 1.0, 1.0, 1.0, 1.0, 1.0, 1.0, 1.0, 1.0, 1.0, 1.0, 1.0, 1.0, 1.0, 1.0, 1.0, 1.0, 1.0, 1.0, 1.0, 1.0, 1.0, 1.0, 1.0, 1.0, 1.0, 1.0, 1.0, 1.0, 1.0, 1.0, 1.0, 1.0, 1.0, 1.0, 1.0, 1.0, 1.0, 1.0, 1.0, 1.0, 1.0, 1.0, 1.0, 1.0, 1.0, 1.0, 1.0, 1.0, 1.0, 1.0, 1.0, 1.0, 1.0, 1.0, 1.0, 1.0, 1.0, 1.0, 1.0, 1.0, 1.0, 1.0, 1.0, 1.0, 1.0, 1.0, 1.0, 1.0, 1.0, 1.0, 1.0, 1.0, 1.0, 1.0, 1.0, 1.0, 1.0, 1.0, 1.0, 1.0, 1.0, 1.0, 1.0, 1.0, 1.0, 1.0, 1.0, 1.0, 1.0, 1.0, 1.0, 1.0, 1.0, 1.0, 1.0, 1.0, 1.0, 1.0, 1.0, 1.0, 1.0, 1.0, 1.0, 1.0, 1.0, 1.0, 1.0, 1.0, 1.0, 1.0, 1.0, 1.0, 1.0, 1.0, 1.0, 1.0, 1.0, 1.0, 1.0, 1.0, 1.0, 1.0, 1.0, 1.0, 1.0, 1.0, 1.0, 1.0, 1.0, 1.0, 1.0, 1.0, 1.0, 1.0, 1.0, 1.0, 1.0, 1.0, 1.0, 1.0, 1.0, 1.0, 1.0, 1.0, 1.0, 1.0, 1.0, 1.0, 1.0, 1.0, 1.0, 1.0, 1.0, 1.0, 1.0, 1.0, 1.0, 1.0, 1.0, 1.0, 1.0, 1.0, 1.0, 1.0, 1.0, 1.0, 1.0, 1.0, 1.0, 1.0, 1.0, 1.0, 1.0, 1.0, 1.0, 1.0, 1.0, 1.0, 1.0, 1.0, 1.0, 1.0, 1.0, 1.0, 1.0, 1.0, 1.0, 1.0, 1.0, 1.0, 1.0, 1.0, 1.0, 1.0, 1.0, 1.0, 1.0, 1.0, 1.0, 1.0, 1.0, 1.0, 1.0, 1.0, 1.0, 1.0, 1.0, 1.0, 1.0, 1.0, 1.0, 1.0, 1.0, 1.0, 1.0, 1.0, 1.0, 1.0, 1.0, 1.0, 1.0, 1.0, 1.0, 1.0, 1.0, 1.0, 1.0, 1.0, 1.0, 1.0, 1.0, 1.0, 1.0, 1.0, 1.0, 1.0, 1.0, 1.0, 1.0, 1.0, 1.0, 1.0, 1.0, 1.0, 1.0, 1.0, 1.0, 1.0, 1.0, 1.0, 1.0, 1.0, 1.0, 1.0, 1.0, 1.0, 1.0, 1.0, 1.0, 1.0, 1.0, 1.0, 1.0, 1.0, 1.0, 1.0, 1.0, 1.0, 1.0, 1.0, 1.0, 1.0, 1.0, 1.0, 1.0, 1.0, 1.0, 1.0, 1.0, 1.0, 1.0, 1.0, 1.0, 1.0, 1.0, 1.0, 1.0, 1.0, 1.0, 1.0, 1.0, 1.0, 1.0, 1.0, 1.0, 1.0, 1.0, 1.0, 1.0, 1.0, 1.0, 1.0, 1.0, 1.0, 1.0, 1.0, 1.0, 1.0, 1.0, 1.0, 1.0, 1.0, 1.0, 1.0, 1.0, 1.0, 1.0, 1.0, 1.0, 1.0, 1.0, 1.0, 1.0, 1.0, 1.0, 1.0, 1.0, 1.0, 1.0, 1.0, 1.0, 1.0, 1.0, 1.0, 1.0, 1.0, 1.0, 1.0, 1.0, 1.0, 1.0, 1.0, 1.0, 1.0, 1.0, 1.0, 1.0, 1.0, 1.0, 1.0, 1.0, 1.0, 1.0, 1.0, 1.0, 1.0, 1.0, 1.0, 1.0, 1.0, 1.0, 1.0, 1.0, 1.0, 1.0, 1.0, 1.0, 1.0, 1.0, 1.0, 1.0, 1.0, 1.0, 1.0, 1.0, 1.0, 1.0, 1.0, 1.0, 1.0, 1.0, 1.0, 1.0, 1.0, 1.0, 1.0, 1.0, 1.0, 1.0, 1.0, 1.0, 1.0, 1.0, 1.0, 1.0, 1.0, 1.0, 1.0, 1.0, 1.0, 1.0, 1.0, 1.0, 1.0, 1.0, 1.0, 1.0, 1.0, 1.0, 1.0, 1.0, 1.0, 1.0, 1.0, 1.0, 1.0, 1.0, 1.0, 1.0, 1.0, 1.0, 1.0, 1.0, 1.0, 1.0, 1.0, 1.0, 1.0, 1.0, 1.0, 1.0, 1.0, 1.0, 1.0, 1.0, 1.0, 1.0, 1.0, 1.0, 1.0, 1.0, 1.0, 1.0, 1.0, 1.0, 1.0, 1.0, 1.0, 1.0, 1.0, 1.0, 1.0, 1.0, 1.0, 1.0, 1.0, 1.0, 1.0, 1.0, 1.0, 1.0, 1.0, 1.0, 1.0, 1.0, 1.0, 1.0, 1.0, 1.0, 1.0, 1.0, 1.0, 1.0, 1.0, 1.0, 1.0, 1.0, 1.0, 1.0, 1.0, 1.0, 1.0, 1.0, 1.0, 1.0, 1.0, 1.0, 1.0, 1.0, 1.0, 1.0, 1.0, 1.0, 1.0, 1.0, 1.0, 1.0, 1.0, 1.0, 1.0, 1.0, 1.0, 1.0, 1.0, 1.0, 1.0, 1.0, 1.0, 1.0, 1.0, 1.0, 1.0, 1.0, 1.0, 1.0, 1.0, 1.0, 1.0, 1.0, 1.0, 1.0, 1.0, 1.0, 1.0, 1.0, 1.0, 1.0, 1.0, 1.0, 1.0, 1.0, 1.0, 1.0, 1.0, 1.0, 1.0, 1.0, 1.0, 1.0, 1.0, 1.0, 1.0, 1.0, 1.0, 1.0, 1.0, 1.0, 1.0, 1.0, 1.0, 1.0, 1.0, 1.0, 1.0, 1.0, 1.0, 1.0, 1.0, 1.0, 1.0, 1.0, 1.0, 1.0, 1.0, 1.0, 1.0, 1.0, 1.0, 1.0, 1.0, 1.0, 1.0, 1.0, 1.0, 1.0, 1.0, 1.0, 1.0, 1.0, 1.0, 1.0, 1.0, 1.0, 1.0, 1.0, 1.0, 1.0, 1.0, 1.0, 1.0, 1.0, 1.0, 1.0, 1.0, 1.0, 1.0, 1.0, 1.0, 1.0, 1.0, 1.0, 1.0, 1.0, 1.0, 1.0, 1.0, 1.0, 1.0, 1.0, 1.0, 1.0, 1.0, 1.0, 1.0, 1.0, 1.0, 1.0, 1.0, 1.0, 1.0, 1.0, 1.0, 1.0, 1.0, 1.0, 1.0, 1.0, 1.0, 1.0, 1.0, 1.0, 1.0, 1.0, 1.0, 1.0, 1.0, 1.0, 1.0, 1.0, 1.0, 1.0, 1.0, 1.0, 1.0, 1.0, 1.0, 1.0, 1.0, 1.0, 1.0, 1.0, 1.0, 1.0, 1.0, 1.0, 1.0, 1.0, 1.0, 1.0, 1.0, 1.0, 1.0, 1.0, 1.0, 1.0, 1.0, 1.0, 1.0, 1.0, 1.0, 1.0, 1.0, 1.0, 1.0, 1.0, 1.0, 1.0, 1.0, 1.0, 1.0, 1.0, 1.0, 1.0, 1.0, 1.0, 1.0, 1.0, 1.0, 1.0, 1.0, 1.0, 1.0, 1.0, 1.0, 1.0, 1.0, 1.0, 1.0, 1.0, 1.0, 1.0, 1.0, 1.0, 1.0, 1.0, 1.0, 1.0, 1.0, 1.0, 1.0, 1.0, 1.0, 1.0, 1.0, 1.0, 1.0, 1.0, 1.0, 1.0, 1.0, 1.0, 1.0, 1.0, 1.0, 1.0, 1.0, 1.0, 1.0, 1.0, 1.0, 1.0, 1.0, 1.0, 1.0, 1.0, 1.0, 1.0, 1.0, 1.0, 1.0, 1.0, 1.0, 1.0, 1.0, 1.0, 1.0, 1.0, 1.0, 1.0, 1.0, 1.0, 1.0, 1.0, 1.0, 1.0, 1.0, 1.0, 1.0, 1.0, 1.0, 1.0, 1.0, 1.0, 1.0, 1.0, 1.0, 1.0, 1.0, 1.0, 1.0, 1.0, 1.0, 1.0, 1.0, 1.0, 1.0, 1.0, 1.0, 1.0, 1.0, 1.0, 1.0, 1.0, 1.0, 1.0, 1.0, 1.0, 1.0, 1.0, 1.0, 1.0, 1.0, 1.0, 1.0, 1.0, 1.0, 1.0, 1.0, 1.0, 1.0, 1.0, 1.0, 1.0, 1.0, 1.0, 1.0, 1.0, 1.0, 1.0, 1.0, 1.0, 1.0, 1.0, 1.0, 1.0, 1.0, 1.0, 1.0, 1.0, 1.0, 1.0, 1.0, 1.0, 1.0, 1.0, 1.0, 1.0, 1.0, 1.0, 1.0, 1.0, 1.0, 1.0, 1.0, 1.0, 1.0, 1.0, 1.0, 1.0, 1.0, 1.0, 1.0, 1.0, 1.0, 1.0, 1.0, 1.0, 1.0, 1.0, 1.0, 1.0, 1.0, 1.0, 1.0, 1.0, 1.0, 1.0, 1.0, 1.0, 1.0, 1.0, 1.0, 1.0, 1.0, 1.0, 1.0, 1.0, 1.0, 1.0, 1.0, 1.0, 1.0, 1.0, 1.0, 1.0, 1.0, 1.0, 1.0, 1.0, 1.0, 1.0, 1.0, 1.0, 1.0, 1.0, 1.0, 1.0, 1.0, 1.0, 1.0, 1.0, 1.0, 1.0, 1.0, 1.0, 1.0, 1.0, 1.0, 1.0, 1.0, 1.0, 1.0, 1.0, 1.0, 1.0, 1.0, 1.0, 1.0, 1.0, 1.0, 1.0, 1.0, 1.0, 1.0, 1.0, 1.0, 1.0, 1.0, 1.0, 1.0, 1.0, 1.0, 1.0, 1.0, 1.0, 1.0, 1.0, 1.0, 1.0, 1.0, 1.0, 1.0, 1.0, 1.0, 1.0, 1.0, 1.0, 1.0, 1.0, 1.0, 1.0, 1.0, 1.0, 1.0, 1.0, 1.0, 1.0, 1.0, 1.0, 1.0, 1.0, 1.0, 1.0, 1.0, 1.0, 1.0, 1.0, 1.0, 1.0, 1.0, 1.0, 1.0, 1.0, 1.0, 1.0, 1.0, 1.0, 1.0, 1.0, 1.0, 1.0, 1.0, 1.0, 1.0, 1.0, 1.0, 1.0, 1.0, 1.0, 1.0, 1.0, 1.0, 1.0, 1.0, 1.0, 1.0, 1.0, 1.0, 1.0, 1.0, 1.0, 1.0, 1.0, 1.0, 1.0, 1.0, 1.0, 1.0, 1.0, 1.0, 1.0, 1.0, 1.0, 1.0, 1.0, 1.0, 1.0, 1.0, 1.0, 1.0, 1.0, 1.0, 1.0, 1.0, 1.0, 1.0, 1.0, 1.0, 1.0, 1.0, 1.0, 1.0, 1.0, 1.0, 1.0, 1.0, 1.0, 1.0, 1.0, 1.0, 1.0, 1.0, 1.0, 1.0, 1.0, 1.0, 1.0, 1.0, 1.0, 1.0, 1.0, 1.0, 1.0, 1.0, 1.0, 1.0, 1.0, 1.0, 1.0, 1.0, 1.0, 1.0, 1.0, 1.0, 1.0, 1.0, 1.0, 1.0, 1.0, 1.0, 1.0, 1.0, 1.0, 1.0, 1.0, 1.0, 1.0, 1.0, 1.0, 1.0, 1.0, 1.0, 1.0, 1.0, 1.0, 1.0, 1.0, 1.0, 1.0, 1.0, 1.0, 1.0, 1.0, 1.0, 1.0, 1.0, 1.0, 1.0, 1.0, 1.0, 1.0, 1.0, 1.0, 1.0, 1.0, 1.0, 1.0, 1.0, 1.0, 1.0, 1.0, 1.0, 1.0, 1.0, 1.0, 1.0, 1.0, 1.0, 1.0, 1.0, 1.0, 1.0, 1.0, 1.0, 1.0, 1.0, 1.0, 1.0, 1.0, 1.0, 1.0, 1.0, 1.0, 1.0, 1.0, 1.0, 1.0, 1.0, 1.0, 1.0, 1.0, 1.0, 1.0, 1.0, 1.0, 1.0, 1.0, 1.0, 1.0, 1.0, 1.0, 1.0, 1.0, 1.0, 1.0, 1.0, 1.0, 1.0, 1.0, 1.0, 1.0, 1.0, 1.0, 1.0, 1.0, 1.0, 1.0, 1.0, 1.0, 1.0, 1.0, 1.0, 1.0, 1.0, 1.0, 1.0, 1.0, 1.0, 1.0, 1.0, 1.0, 1.0, 1.0, 1.0, 1.0, 1.0, 1.0, 1.0, 1.0, 1.0, 1.0, 1.0, 1.0, 1.0, 1.0, 1.0, 1.0, 1.0, 1.0, 1.0, 1.0, 1.0, 1.0, 1.0, 1.0, 1.0, 1.0, 1.0, 1.0, 1.0, 1.0, 1.0, 1.0, 1.0, 1.0, 1.0, 1.0, 1.0, 1.0, 1.0, 1.0, 1.0, 1.0, 1.0, 1.0, 1.0, 1.0, 1.0, 1.0, 1.0, 1.0, 1.0, 1.0, 1.0, 1.0, 1.0, 1.0, 1.0, 1.0, 1.0, 1.0, 1.0, 1.0, 1.0, 1.0, 1.0, 1.0, 1.0, 1.0, 1.0, 1.0, 1.0, 1.0, 1.0, 1.0, 1.0, 1.0, 1.0, 1.0, 1.0, 1.0, 1.0, 1.0, 1.0, 1.0, 1.0, 1.0, 1.0, 1.0, 1.0, 1.0, 1.0, 1.0, 1.0, 1.0, 1.0, 1.0, 1.0, 1.0, 1.0, 1.0, 1.0, 1.0, 1.0, 1.0, 1.0, 1.0, 1.0, 1.0, 1.0, 1.0, 1.0, 1.0, 1.0, 1.0, 1.0, 1.0, 1.0, 1.0, 1.0, 1.0, 1.0, 1.0, 1.0, 1.0, 1.0, 1.0, 1.0, 1.0, 1.0, 1.0])
me_cube_006.materials.append(mat_material_009)
me_cube_006.use_remesh_preserve_volume = False
me_cube_006.use_remesh_preserve_attributes = False
me_cube_006.use_mirror_vertex_groups = False
me_cube_006.update()
arm_armature_001 = bpy.data.armatures.new('Armature.001')  # bones are not reproduced

# ---- objects
ob_model = bpy.data.objects.new('model', me_cube_006)
ob_armature = bpy.data.objects.new('Armature', arm_armature_001)

# ---- transforms, parenting, visibility, modifiers, constraints
ob_model.parent = ob_armature
ob_model.location = (0.0, 0.0, 0.0)
ob_model.scale = (0.99, 1.0, 1.0)
ob_model.lock_rotations_4d = False
ob_model.empty_display_type = 'ARROWS'
ob_model.lineart.crease_threshold = 0.0
_vg = ob_model.vertex_groups.new(name='hip')
for _i, _w in zip([0, 1, 2, 3, 4, 5, 108, 109, 140, 141, 142, 143, 144, 145, 146, 147, 148, 149, 150, 151, 268, 269, 270, 271, 310, 311, 312, 313], [0.4503, 0.2047, 0.4467, 0.1772, 0.07962, 0.06248, 0.4925, 0.4823, 0.9709, 0.5628, 0.9144, 0.3155, 0.7938, 0.2449, 0.8039, 0.2386, 0.0524, 0.1237, 0.06479, 0.09123, 0.9209, 0.9091, 0.8208, 0.802, 1.0, 0.2282, 0.9127, 0.2424]): _vg.add([_i], _w, 'REPLACE')
_vg = ob_model.vertex_groups.new(name='spine')
for _i, _w in zip([0, 2, 4, 5, 6, 7, 108, 109, 144, 146, 148, 149, 150, 151, 152, 153, 154, 155, 268, 269, 270, 271], [0.1822, 0.1913, 0.8634, 0.8606, 0.06907, 0.02154, 0.3098, 0.3208, 0.04323, 0.0466, 0.9266, 0.8239, 0.8882, 0.8322, 0.02507, 0.06572, 0.05875, 0.01546, 0.07908, 0.09089, 0.1325, 0.15]): _vg.add([_i], _w, 'REPLACE')
_vg = ob_model.vertex_groups.new(name='spine.001')
for _i, _w in zip([4, 6, 7, 97, 98, 110, 111, 148, 149, 150, 152, 153, 154, 155, 156, 157, 247, 248, 250, 251, 252, 272, 273, 274, 275], [0.001723, 0.1421, 0.1103, 0.079, 0.0402, 0.03552, 0.08659, 0.021, 0.004183, 0.04703, 0.9742, 0.1415, 0.8357, 0.109, 0.9617, 0.9263, 0.3129, 0.08259, 0.05126, 0.0258, 0.00175, 0.03731, 0.7952, 0.8359, 0.08703]): _vg.add([_i], _w, 'REPLACE')
_vg = ob_model.vertex_groups.new(name='head')
for _i, _w in zip([97, 98, 99, 100, 101, 102, 103, 104, 105, 106, 107, 112, 113, 114, 115, 116, 117, 118, 119, 120, 121, 122, 123, 124, 125, 126, 127, 128, 129, 130, 131, 132, 133, 134, 135, 136, 137, 138, 157, 247, 248, 249, 250, 251, 252, 253, 254, 255, 256, 257, 258, 259, 260, 261, 262, 263, 264, 265, 266, 267, 273, 274, 276, 277, 278, 279, 280, 281, 282, 283, 284, 285, 286, 287, 288, 289, 290, 291, 292, 293, 294, 295, 296, 297, 298, 299, 300, 301, 302, 304, 305, 306, 307, 308, 309], [0.1214, 0.1404, 0.7868, 0.8416, 0.9246, 1.0, 1.0, 1.0, 1.0, 1.0, 1.0, 1.0, 1.0, 1.0, 1.0, 1.0, 1.0, 1.0, 1.0, 1.0, 1.0, 1.0, 1.0, 1.0, 1.0, 1.0, 1.0, 1.0, 1.0, 1.0, 1.0, 1.0, 1.0, 1.0, 1.0, 1.0, 1.0, 1.0, 0.04307, 0.0923, 0.1292, 1.0, 0.1597, 0.8933, 0.774, 1.0, 0.8411, 1.0, 0.9207, 1.0, 1.0, 1.0, 1.0, 1.0, 1.0, 1.0, 1.0, 1.0, 1.0, 1.0, 0.1303, 0.003551, 1.0, 1.0, 1.0, 1.0, 1.0, 1.0, 1.0, 1.0, 1.0, 1.0, 1.0, 1.0, 1.0, 1.0, 1.0, 1.0, 1.0, 1.0, 1.0, 1.0, 1.0, 1.0, 1.0, 1.0, 1.0, 1.0, 1.0, 0.9353, 1.0, 1.0, 1.0, 0.9336, 1.0]): _vg.add([_i], _w, 'REPLACE')
_vg = ob_model.vertex_groups.new(name='collar.L')
for _i, _w in zip([8, 97, 98, 99, 100, 101, 110, 111, 139, 156, 247, 248, 251, 273, 274, 304], [0.001159, 0.6324, 0.7532, 0.2081, 0.1584, 0.07541, 0.08304, 0.123, 0.06066, 0.01228, 0.2982, 0.05861, 0.04017, 0.04038, 0.07457, 0.06466]): _vg.add([_i], _w, 'REPLACE')
_vg = ob_model.vertex_groups.new(name='shoulder.L')
for _i, _w in zip([4, 5, 6, 7, 8, 45, 46, 47, 48, 97, 98, 99, 110, 111, 139, 152, 154, 156, 157, 274], [0.05274, 0.07695, 0.6545, 0.7749, 0.8294, 0.1082, 0.08538, 0.1754, 0.1253, 0.111, 0.06615, 0.005076, 0.8105, 0.65, 0.6948, 0.0004129, 0.05225, 0.007252, 0.01459, 0.006124]): _vg.add([_i], _w, 'REPLACE')
_vg = ob_model.vertex_groups.new(name='UpperArm.L')
for _i, _w in zip([6, 7, 8, 45, 46, 47, 48, 49, 50, 51, 52, 53, 54, 55, 56, 57, 58, 59, 60, 110, 111, 139], [0.1344, 0.09325, 0.1695, 0.8918, 0.9146, 0.8246, 0.8747, 0.9322, 0.8945, 1.0, 0.9197, 0.7092, 0.6618, 0.8458, 0.6832, 0.2003, 0.2709, 0.1106, 0.2406, 0.07094, 0.1404, 0.2445]): _vg.add([_i], _w, 'REPLACE')
_vg = ob_model.vertex_groups.new(name='LowerArm.L')
for _i, _w in zip([49, 50, 52, 53, 54, 55, 56, 57, 58, 59, 60, 61, 62, 63, 64, 65, 66, 67, 68, 69, 70, 71, 72, 74, 76, 77, 78, 79, 80, 81, 82, 83, 85, 86, 87, 88, 89, 90, 91, 93, 94, 95, 96], [0.06783, 0.1055, 0.08029, 0.2908, 0.3382, 0.1542, 0.3168, 0.7997, 0.7291, 0.8894, 0.7594, 0.9194, 0.911, 0.9759, 0.9487, 0.4167, 0.362, 0.5617, 0.3945, 0.1611, 0.1607, 0.1982, 0.1682, 0.007566, 0.007832, 0.2872, 0.2916, 0.2523, 0.2544, 0.08948, 0.05459, 0.01894, 0.00821, 0.02397, 0.05495, 0.08845, 0.1049, 0.06168, 0.02518, 0.09143, 0.05626, 0.02506, 0.008655]): _vg.add([_i], _w, 'REPLACE')
_vg = ob_model.vertex_groups.new(name='hand.L')
for _i, _w in zip([61, 62, 63, 64, 65, 66, 67, 68, 69, 70, 71, 72, 73, 74, 75, 76, 77, 78, 79, 80, 81, 82, 83, 84, 85, 86, 87, 88, 89, 90, 91, 92, 93, 94, 95, 96], [0.0806, 0.08902, 0.02414, 0.05133, 0.5833, 0.638, 0.4383, 0.6055, 0.8389, 0.8393, 0.8018, 0.8318, 1.0, 0.9924, 1.0, 0.9922, 0.7128, 0.7084, 0.7477, 0.7456, 0.9105, 0.9454, 0.9811, 1.0, 0.9918, 0.976, 0.945, 0.9116, 0.8951, 0.9383, 0.9748, 1.0, 0.9086, 0.9437, 0.9749, 0.9913]): _vg.add([_i], _w, 'REPLACE')
_vg = ob_model.vertex_groups.new(name='collar.R')
for _i, _w in zip([97, 156, 158, 247, 248, 250, 251, 252, 254, 256, 272, 273, 274, 275, 303, 308], [0.05621, 0.01113, 0.001535, 0.2965, 0.6129, 0.7133, 0.04073, 0.2115, 0.1589, 0.07933, 0.08204, 0.03407, 0.07353, 0.1207, 0.05981, 0.06637]): _vg.add([_i], _w, 'REPLACE')
_vg = ob_model.vertex_groups.new(name='shoulder.R')
for _i, _w in zip([149, 151, 152, 153, 154, 155, 156, 157, 158, 195, 196, 197, 198, 248, 250, 252, 272, 274, 275, 303], [0.04825, 0.07656, 0.0002649, 0.6593, 0.05328, 0.7829, 0.007647, 0.01602, 0.8226, 0.1107, 0.08852, 0.1764, 0.1302, 0.1167, 0.07577, 0.01276, 0.8048, 0.006306, 0.6471, 0.6894]): _vg.add([_i], _w, 'REPLACE')
_vg = ob_model.vertex_groups.new(name='UpperArm.R')
for _i, _w in zip([153, 155, 158, 195, 196, 197, 198, 199, 200, 201, 202, 203, 204, 205, 206, 207, 208, 209, 210, 272, 275, 303], [0.1334, 0.09264, 0.1759, 0.8893, 0.9115, 0.8236, 0.8698, 0.9318, 0.8925, 1.0, 0.9162, 0.7093, 0.6604, 0.8415, 0.6787, 0.2022, 0.2721, 0.1146, 0.2409, 0.07585, 0.1452, 0.2507]): _vg.add([_i], _w, 'REPLACE')
_vg = ob_model.vertex_groups.new(name='LowerArm.R')
for _i, _w in zip([199, 200, 202, 203, 204, 205, 206, 207, 208, 209, 210, 211, 212, 213, 214, 215, 216, 217, 218, 219, 220, 221, 222, 224, 226, 227, 228, 229, 230, 231, 232, 233, 235, 236, 237, 238, 239, 240, 241, 243, 244, 245, 246], [0.06824, 0.1075, 0.08382, 0.2907, 0.3396, 0.1585, 0.3213, 0.7978, 0.7279, 0.8854, 0.7591, 0.9151, 0.9155, 0.9552, 0.9639, 0.3851, 0.401, 0.4012, 0.5237, 0.1463, 0.1885, 0.1506, 0.2201, 0.01727, 0.01869, 0.3973, 0.4239, 0.3684, 0.411, 0.08084, 0.04861, 0.01242, 0.01804, 0.03643, 0.06446, 0.1039, 0.08252, 0.04982, 0.0126, 0.1167, 0.07035, 0.04171, 0.02052]): _vg.add([_i], _w, 'REPLACE')
_vg = ob_model.vertex_groups.new(name='hand.R')
for _i, _w in zip([211, 212, 213, 214, 215, 216, 217, 218, 219, 220, 221, 222, 223, 224, 225, 226, 227, 228, 229, 230, 231, 232, 233, 234, 235, 236, 237, 238, 239, 240, 241, 242, 243, 244, 245, 246], [0.08495, 0.08453, 0.04476, 0.03613, 0.6149, 0.599, 0.5988, 0.4763, 0.8537, 0.8115, 0.8494, 0.7799, 1.0, 0.9827, 1.0, 0.9813, 0.6027, 0.5761, 0.6316, 0.589, 0.9192, 0.9514, 0.9876, 1.0, 0.982, 0.9636, 0.9355, 0.8961, 0.9175, 0.9502, 0.9874, 1.0, 0.8833, 0.9296, 0.9583, 0.9795]): _vg.add([_i], _w, 'REPLACE')
_vg = ob_model.vertex_groups.new(name='UpperLeg.L')
for _i, _w in zip([0, 1, 2, 3, 4, 9, 10, 11, 12, 13, 14, 15, 16, 17, 18, 19, 20, 22, 23, 108, 109, 140, 141, 142, 143, 145, 147, 311, 312, 313], [0.3676, 0.7452, 0.3619, 0.6791, 0.002511, 1.0, 1.0, 1.0, 1.0, 0.9003, 0.7917, 0.8452, 0.9016, 0.2474, 0.3388, 0.5595, 0.2046, 0.05956, 0.07834, 0.1977, 0.197, 0.02253, 0.2262, 0.05167, 0.3659, 0.0567, 0.1841, 0.4986, 0.05211, 0.1887]): _vg.add([_i], _w, 'REPLACE')
_vg = ob_model.vertex_groups.new(name='LowerLeg.L')
for _i, _w in zip([13, 14, 15, 16, 17, 18, 19, 20, 21, 22, 23, 24, 25, 26, 27, 28, 29, 30, 31, 32], [0.09969, 0.2083, 0.1548, 0.09841, 0.7526, 0.6612, 0.4405, 0.7954, 1.0, 0.9404, 0.9217, 1.0, 0.06124, 0.517, 0.5178, 0.06569, 0.9024, 0.9213, 0.06227, 0.05397]): _vg.add([_i], _w, 'REPLACE')
_vg = ob_model.vertex_groups.new(name='Foot.L')
for _i, _w in zip([25, 26, 27, 28, 29, 30, 31, 32, 33, 34, 35, 36, 37, 38, 39, 40, 41, 42, 43, 44], [0.9388, 0.483, 0.4822, 0.9343, 0.09763, 0.07872, 0.9377, 0.946, 1.0, 1.0, 1.0, 1.0, 1.0, 1.0, 1.0, 1.0, 1.0, 1.0, 1.0, 1.0]): _vg.add([_i], _w, 'REPLACE')
_vg = ob_model.vertex_groups.new(name='UpperLeg.R')
for _i, _w in zip([1, 3, 140, 141, 142, 143, 144, 145, 146, 147, 159, 160, 161, 162, 163, 164, 165, 166, 167, 168, 169, 170, 172, 173, 270, 271, 311, 312, 313], [0.05012, 0.1437, 0.006594, 0.211, 0.03393, 0.3186, 0.1629, 0.6984, 0.1495, 0.5773, 1.0, 1.0, 1.0, 1.0, 0.8999, 0.7917, 0.8453, 0.9018, 0.2494, 0.3394, 0.5593, 0.2018, 0.05976, 0.07826, 0.04669, 0.04805, 0.2732, 0.03516, 0.5689]): _vg.add([_i], _w, 'REPLACE')
_vg = ob_model.vertex_groups.new(name='LowerLeg.R')
for _i, _w in zip([163, 164, 165, 166, 167, 168, 169, 170, 171, 172, 173, 174, 175, 176, 177, 178, 179, 180, 181, 182], [0.1001, 0.2083, 0.1547, 0.09817, 0.7506, 0.6606, 0.4407, 0.7982, 1.0, 0.9402, 0.9217, 1.0, 0.1944, 0.5842, 0.5831, 0.1941, 0.9195, 0.934, 0.2207, 0.22]): _vg.add([_i], _w, 'REPLACE')
_vg = ob_model.vertex_groups.new(name='Foot.R')
for _i, _w in zip([0, 1, 2, 3, 4, 5, 6, 7, 8, 9, 10, 11, 12, 13, 14, 15, 16, 17, 18, 19, 20, 21, 22, 23, 24, 25, 26, 27, 28, 29, 30, 31, 32, 33, 34, 35, 36, 37, 38, 39, 40, 41, 42, 43, 44, 45, 46, 47, 48, 49, 50, 51, 52, 53, 54, 55, 56, 57, 58, 59, 60, 61, 62, 63, 64, 65, 66, 67, 68, 69, 70, 71, 72, 73, 74, 75, 76, 77, 78, 79, 80, 81, 82, 83, 84, 85, 86, 87, 88, 89, 90, 91, 92, 93, 94, 95, 96, 97, 98, 99, 100, 101, 102, 103, 104, 105, 106, 107, 108, 109, 110, 111, 112, 113, 114, 115, 116, 117, 118, 119, 120, 121, 122, 123, 124, 125, 126, 127, 128, 129, 130, 131, 132, 133, 134, 135, 136, 137, 138, 139, 140, 141, 142, 143, 144, 145, 146, 147, 148, 149, 150, 151, 152, 153, 154, 155, 156, 157, 158, 159, 160, 161, 162, 163, 164, 165, 166, 167, 168, 169, 170, 171, 172, 173, 174, 175, 176, 177, 178, 179, 180, 181, 182, 183, 184, 185, 186, 187, 188, 189, 190, 191, 192, 193, 194, 195, 196, 197, 198, 199, 200, 201, 202, 203, 204, 205, 206, 207, 208, 209, 210, 211, 212, 213, 214, 215, 216, 217, 218, 219, 220, 221, 222, 223, 224, 225, 226, 227, 228, 229, 230, 231, 232, 233, 234, 235, 236, 237, 238, 239, 240, 241, 242, 243, 244, 245, 246, 247, 248, 249, 250, 251, 252, 253, 254, 255, 256, 257, 258, 259, 260, 261, 262, 263, 264, 265, 266, 267, 268, 269, 270, 271, 272, 273, 274, 275, 276, 277, 278, 279, 280, 281, 282, 283, 284, 285, 286, 287, 288, 289, 290, 291, 292, 293, 294, 295, 296, 297, 298, 299, 300, 301, 302, 303, 304, 305, 306, 307, 308, 309, 311, 312, 313], [0.0, 0.0, 0.0, 0.0, 0.0, 0.0, 0.0, 0.0, 0.0, 0.0, 0.0, 0.0, 0.0, 0.0, 0.0, 0.0, 0.0, 0.0, 0.0, 0.0, 0.0, 0.0, 0.0, 0.0, 0.0, 0.0, 0.0, 0.0, 0.0, 0.0, 0.0, 0.0, 0.0, 0.0, 0.0, 0.0, 0.0, 0.0, 0.0, 0.0, 0.0, 0.0, 0.0, 0.0, 0.0, 0.0, 0.0, 0.0, 0.0, 0.0, 0.0, 0.0, 0.0, 0.0, 0.0, 0.0, 0.0, 0.0, 0.0, 0.0, 0.0, 0.0, 0.0, 0.0, 0.0, 0.0, 0.0, 0.0, 0.0, 0.0, 0.0, 0.0, 0.0, 0.0, 0.0, 0.0, 0.0, 0.0, 0.0, 0.0, 0.0, 0.0, 0.0, 0.0, 0.0, 0.0, 0.0, 0.0, 0.0, 0.0, 0.0, 0.0, 0.0, 0.0, 0.0, 0.0, 0.0, 0.0, 0.0, 0.0, 0.0, 0.0, 0.0, 0.0, 0.0, 0.0, 0.0, 0.0, 0.0, 0.0, 0.0, 0.0, 0.0, 0.0, 0.0, 0.0, 0.0, 0.0, 0.0, 0.0, 0.0, 0.0, 0.0, 0.0, 0.0, 0.0, 0.0, 0.0, 0.0, 0.0, 0.0, 0.0, 0.0, 0.0, 0.0, 0.0, 0.0, 0.0, 0.0, 0.0, 0.0, 0.0, 0.0, 0.0, 0.0, 0.0, 0.0, 0.0, 0.0, 0.0, 0.0, 0.0, 0.0, 0.0, 0.0, 0.0, 0.0, 0.0, 0.0, 0.0, 0.0, 0.0, 0.0, 0.0, 0.0, 0.0, 0.0, 0.0, 0.0, 0.0, 0.0, 0.0, 0.0, 0.0, 0.0, 0.8056, 0.4158, 0.4169, 0.8059, 0.08046, 0.06596, 0.7793, 0.78, 0.8533, 0.8493, 0.82, 0.8245, 0.8631, 0.8593, 0.8386, 0.8431, 0.8205, 0.8257, 0.8561, 0.8597, 0.0, 0.0, 0.0, 0.0, 0.0, 0.0, 0.0, 0.0, 0.0, 0.0, 0.0, 0.0, 0.0, 0.0, 0.0, 0.0, 0.0, 0.0, 0.0, 0.0, 0.0, 0.0, 0.0, 0.0, 0.0, 0.0, 0.0, 0.0, 0.0, 0.0, 0.0, 0.0, 0.0, 0.0, 0.0, 0.0, 0.0, 0.0, 0.0, 0.0, 0.0, 0.0, 0.0, 0.0, 0.0, 0.0, 0.0, 0.0, 0.0, 0.0, 0.0, 0.0, 0.0, 0.0, 0.0, 0.0, 0.0, 0.0, 0.0, 0.0, 0.0, 0.0, 0.0, 0.0, 0.0, 0.0, 0.0, 0.0, 0.0, 0.0, 0.0, 0.0, 0.0, 0.0, 0.0, 0.0, 0.0, 0.0, 0.0, 0.0, 0.0, 0.0, 0.0, 0.0, 0.0, 0.0, 0.0, 0.0, 0.0, 0.0, 0.0, 0.0, 0.0, 0.0, 0.0, 0.0, 0.0, 0.0, 0.0, 0.0, 0.0, 0.0, 0.0, 0.0, 0.0, 0.0, 0.0, 0.0, 0.0, 0.0, 0.0, 0.0, 0.0, 0.0, 0.0, 0.0, 0.0, 0.0]): _vg.add([_i], _w, 'REPLACE')
_m = ob_model.modifiers.new('Armature', 'ARMATURE')
_m.object = ob_armature
ob_armature.location = (0.0, 0.0, 0.0)
ob_armature.show_in_front = True
ob_armature.lineart.crease_threshold = 0.0

# ---- collection membership
col_collection.objects.link(ob_model)
col_collection.objects.link(ob_armature)

# ---- scene / render settings (as saved in the file)
scene.frame_start = 1; scene.frame_end = 31; scene.frame_set(1)
scene.render.engine = 'BLENDER_EEVEE_NEXT'
scene.cycles.use_denoising = False
scene.cycles.samples = 128
scene.cycles.sampling_pattern = 'TABULATED_SOBOL'
scene.cycles.use_adaptive_sampling = False
scene.cycles.use_light_tree = False
scene.view_settings.view_transform = 'Filmic'
bpy.context.view_layer.update()

# ---- added for rendering (the .blend has no active camera and no usable light): camera, sun
cam_auto = bpy.data.cameras.new('AutoCamera')
cam_auto.lens = 50.0
cam_auto.sensor_width = 36.0
cam_auto.clip_end = 1000.0
ob_auto_camera = bpy.data.objects.new('AutoCamera', cam_auto)
scene.collection.objects.link(ob_auto_camera)
ob_auto_camera.location = (3.06323, -3.62966, 3.68675)
ob_auto_camera.rotation_euler = (1.09748, -7.21219e-08, 0.694738)
scene.camera = ob_auto_camera
light_auto_sun = bpy.data.lights.new('AutoSun', 'SUN')
light_auto_sun.energy = 3.0
light_auto_sun.angle = 0.0523599
ob_auto_sun = bpy.data.objects.new('AutoSun', light_auto_sun)
scene.collection.objects.link(ob_auto_sun)
ob_auto_sun.rotation_euler = (0.872665, 0.174533, 0.523599)
bpy.context.view_layer.update()
